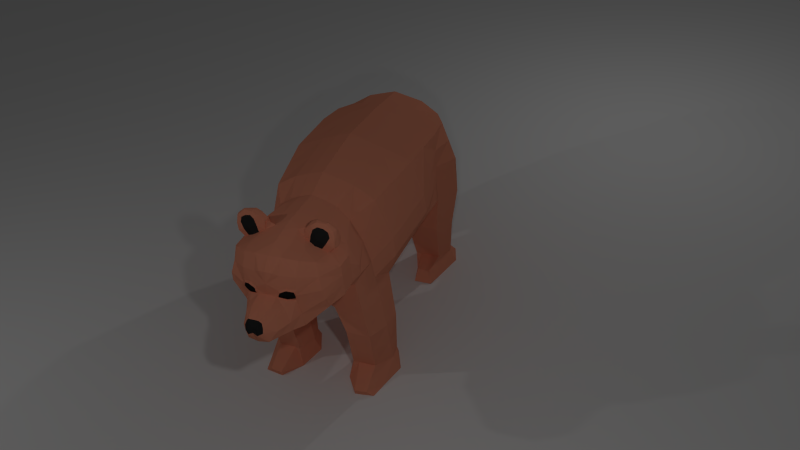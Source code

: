 # Source: bear.blend  (saved by Blender 2.74.0; exported with 4.5.12 LTS)
import bpy
from mathutils import Matrix  # noqa: F401  (used for matrix-valued properties, if any)

bpy.ops.wm.read_factory_settings(use_empty=True)
scene = bpy.context.scene
scene.name = 'Scene'

# ---- collections
col_collection_1 = bpy.data.collections.new('Collection 1'); scene.collection.children.link(col_collection_1)

# ---- materials (node trees are filled in below, after node groups)
mat_material = bpy.data.materials.new('Material')
mat_material.alpha_threshold = 0.0
mat_material.use_transparent_shadow = False
mat_material.diffuse_color = (0.8, 0.2864, 0.1746, 1.0)
mat_material.roughness = 0.5
mat_material.line_color = (0.0, 0.0, 0.0, 1.0)
mat_nez = bpy.data.materials.new('nez')
mat_nez.alpha_threshold = 0.0
mat_nez.use_transparent_shadow = False
mat_nez.diffuse_color = (0.02539, 0.02539, 0.02539, 1.0)
mat_nez.roughness = 0.5
mat_yeux = bpy.data.materials.new('yeux')
mat_yeux.alpha_threshold = 0.0
mat_yeux.use_transparent_shadow = False
mat_yeux.diffuse_color = (0.01222, 0.01222, 0.01222, 1.0)
mat_yeux.roughness = 0.5
mat_material_001 = bpy.data.materials.new('Material.001')
mat_material_001.alpha_threshold = 0.0
mat_material_001.use_transparent_shadow = False
mat_material_001.roughness = 0.5

# ---- material node trees

# ---- world
world_world = bpy.data.worlds.new('World'); scene.world = world_world
world_world.color = (0.05088, 0.05088, 0.05088)
world_world.use_sun_shadow = False
world_world.sun_shadow_jitter_overblur = 0.0
world_world.cycles.sampling_method = 'MANUAL'
world_world.cycles.sample_map_resolution = 256

# ---- cameras
cam_camera = bpy.data.cameras.new('Camera')
cam_camera.clip_end = 100.0
cam_camera.lens = 35.0
cam_camera.sensor_width = 32.0
cam_camera.sensor_height = 18.0
cam_camera.ortho_scale = 7.314
cam_camera.dof.focus_distance = 0.0
cam_camera.dof.aperture_fstop = 128.0

# ---- lights
light_lamp_002 = bpy.data.lights.new('Lamp.002', 'POINT')
light_lamp_002.transmission_factor = 0.0
light_lamp_002.cutoff_distance = 30.0
light_lamp_002.energy = 100.0
light_lamp_002.shadow_buffer_clip_start = 1.001
light_lamp_002.shadow_soft_size = 0.1
light_lamp_002.shadow_maximum_resolution = 0.006
light_lamp_002.use_absolute_resolution = True
light_lamp_002.cycles.use_multiple_importance_sampling = False
light_lamp_001 = bpy.data.lights.new('Lamp.001', 'POINT')
light_lamp_001.transmission_factor = 0.0
light_lamp_001.cutoff_distance = 30.0
light_lamp_001.energy = 100.0
light_lamp_001.shadow_buffer_clip_start = 1.001
light_lamp_001.shadow_soft_size = 0.1
light_lamp_001.shadow_maximum_resolution = 0.006
light_lamp_001.use_absolute_resolution = True
light_lamp_001.cycles.use_multiple_importance_sampling = False
light_spot = bpy.data.lights.new('Spot', 'SPOT')
light_spot.transmission_factor = 0.0
light_spot.energy = 100.0
light_spot.shadow_buffer_clip_start = 0.5
light_spot.shadow_soft_size = 0.1
light_spot.shadow_maximum_resolution = 0.006
light_spot.use_absolute_resolution = True
light_spot.cycles.use_multiple_importance_sampling = False
light_lamp = bpy.data.lights.new('Lamp', 'POINT')
light_lamp.transmission_factor = 0.0
light_lamp.cutoff_distance = 30.0
light_lamp.energy = 100.0
light_lamp.shadow_buffer_clip_start = 1.001
light_lamp.shadow_soft_size = 0.1
light_lamp.shadow_maximum_resolution = 0.006
light_lamp.use_absolute_resolution = True
light_lamp.cycles.use_multiple_importance_sampling = False

# ---- meshes
me_cube = bpy.data.meshes.new('Cube')
me_cube.from_pydata([(0.8313, -0.6959, -1.129), (0.8313, -1.329, -1.118), (0.6781, -0.738, 0.01289), (0.8778, -1.373, 0.06543), (0.8777, -2.239, -0.961), (0.8493, -2.22, 0.1171), (0.7765, -3.103, -1.116), (0.7009, -3.114, 0.06319), (0.8313, -0.6959, -2.507), (0.842, -1.329, -2.507), (0.6539, -3.851, -0.7441), (0.645, -3.882, -0.08433), (0.824, -3.169, -2.507), (0.8824, -3.857, -2.5), (0.6347, -4.466, -0.5858), (0.533, -4.464, 0.05337), (0.4158, -0.6959, -1.127), (0.4158, -1.329, -1.118), (0.4158, -0.6765, 0.1548), (0.4158, -1.329, 0.2282), (0.4158, -2.239, -1.175), (0.4158, -2.239, 0.298), (0.4158, -3.103, -1.126), (0.4133, -3.103, 0.2288), (0.4158, -0.6959, -2.507), (0.4052, -1.329, -2.507), (0.4158, -3.851, -0.8929), (0.4154, -3.851, 0.1344), (0.4077, -3.169, -2.507), (0.3622, -3.857, -2.5), (0.3629, -4.658, -0.8054), (0.3629, -4.565, 0.1124), (0.2081, -0.6959, -1.126), (0.2081, -1.329, -1.14), (0.2081, -0.6843, 0.2152), (0.2081, -1.329, 0.2995), (0.2081, -2.239, -1.282), (0.2081, -2.239, 0.3759), (0.2081, -3.103, -1.153), (0.2081, -3.103, 0.3054), (0.3139, -0.6959, -1.267), (0.2541, -1.329, -1.273), (0.2081, -3.851, -0.8943), (0.2081, -3.851, 0.199), (0.2081, -3.103, -1.244), (0.3036, -3.851, -1.224), (0.1814, -4.704, -0.8176), (0.1814, -4.611, 0.1529), (0.8313, -0.6959, -0.5653), (0.8313, -1.329, -0.5215), (1.002, -2.239, -0.3991), (0.8947, -3.103, -0.5183), (0.7563, -3.851, -0.4127), (0.6156, -4.58, -0.2671), (0.3322, -4.711, -0.3723), (0.4158, -0.4016, -0.4964), (0.1168, -4.792, -0.3109), (0.2081, -0.3539, -0.4728), (1.016, -0.9776, -1.129), (0.8313, -0.9776, 0.02998), (0.9376, -0.9776, -2.507), (0.3095, -0.9776, -2.507), (0.4158, -0.9776, 0.1804), (0.2081, -0.9776, -1.261), (0.2081, -0.9776, 0.2482), (1.016, -0.9776, -0.5597), (0.742, -3.452, -0.9272), (0.4954, -3.466, -0.04391), (0.984, -3.482, -2.507), (0.2605, -3.482, -2.507), (0.3289, -3.452, 0.1192), (0.2081, -3.452, -1.214), (0.1845, -3.452, 0.1854), (0.6346, -3.456, -0.349), (0.5829, -4.214, 0.03431), (0.7258, -4.245, -0.5679), (0.3629, -4.245, -0.8224), (0.2715, -4.204, 0.1773), (0.1814, -4.245, -0.811), (0.1814, -4.247, 0.1961), (0.7258, -4.245, -0.2735), (0.5817, -4.026, 0.01464), (0.7258, -4.015, -0.559), (0.3629, -4.015, -0.8286), (0.2725, -4.044, 0.1802), (0.1814, -4.015, -0.7821), (0.1814, -4.015, 0.2112), (0.7258, -4.015, -0.2767), (0.3494, -4.075, 0.3496), (0.3515, -4.175, 0.347), (0.6641, -4.196, 0.2014), (0.6629, -4.038, 0.1819), (0.1391, -5.147, -0.7074), (0.1916, -4.997, -0.4103), (0.1867, -4.996, -0.748), (0.1007, -5.155, -0.4152), (0.3629, -4.701, -0.588), (0.8313, -0.6959, -0.8205), (0.8313, -1.329, -0.7898), (1.029, -2.239, -0.6564), (0.9099, -3.103, -0.7873), (0.7514, -3.851, -0.5613), (0.6347, -4.564, -0.4092), (0.4158, -0.5447, -0.7853), (0.2081, -0.5137, -0.768), (1.016, -0.9776, -0.8172), (0.7175, -3.452, -0.6716), (0.7258, -4.245, -0.4053), (0.7258, -4.015, -0.4034), (0.2299, -5.067, -0.588), (0.1174, -5.199, -0.5355), (0.572, -4.526, -0.108), (0.3534, -4.707, -0.221), (0.1464, -4.776, -0.2221), (0.7258, -4.245, -0.1263), (0.7258, -4.015, -0.1348), (0.3294, -4.737, -0.2355), (0.3373, -4.724, -0.3362), (0.1672, -4.789, -0.2439), (0.1473, -4.794, -0.3051), (0.152, -4.13, 0.2219), (0.4214, -4.257, 0.113), (0.5823, -4.129, 0.01692), (0.4177, -3.96, 0.1093), (0.3362, -4.12, 0.3512), (0.5535, -4.147, 0.3861), (0.6742, -4.123, 0.1821), (0.55, -4.095, 0.3743), (0.2738, -4.171, 0.2785), (0.2748, -4.081, 0.2805), (0.6549, -4.207, 0.09997), (0.6538, -4.031, 0.08021), (0.6736, -4.129, 0.07681), (0.4583, -3.965, 0.1928), (0.462, -4.249, 0.1966), (0.5691, -4.117, 0.3834), (0.2743, -4.129, 0.2729), (0.5021, -4.236, 0.07367), (0.4997, -3.968, 0.06166), (0.6515, -4.171, 0.3041), (0.6533, -4.067, 0.2909), (0.3464, -4.231, 0.1452), (0.3451, -4.002, 0.1447), (0.4288, -4.166, 0.3935), (0.4191, -4.073, 0.3864), (0.5561, -3.998, 0.1365), (0.3666, -4.01, 0.2366), (0.3679, -4.223, 0.2375), (0.5585, -4.228, 0.1483), (0.6687, -4.116, 0.2997), (0.4242, -4.118, 0.3975), (0.5031, -4.024, 0.2825), (0.5272, -4.18, 0.3319), (0.3977, -4.207, 0.3155), (0.6047, -4.032, 0.2137), (0.405, -4.031, 0.3107), (0.605, -4.199, 0.2262), (0.5877, -4.187, 0.2974), (0.4536, -4.188, 0.3485), (0.346, -4.713, -0.297), (0.1322, -4.778, -0.2675), (0.2476, -4.761, -0.3449), (0.2388, -4.745, -0.1901), (0.3453, -4.736, -0.2865), (0.1552, -4.801, -0.2731), (0.2511, -4.774, -0.3285), (0.2499, -4.773, -0.2054), (0.2532, -4.789, -0.2681), (0.7483, -1.245, -2.272), (0.7488, -0.7966, -2.337), (0.8349, -3.231, -2.361), (0.7398, -3.759, -2.261), (0.4969, -3.761, -2.262), (0.4932, -3.234, -2.362), (0.4519, -0.7958, -2.333), (0.4514, -1.244, -2.269), (0.3777, -0.7956, -2.333), (0.3771, -1.243, -2.268), (0.4161, -3.234, -2.363), (0.4199, -3.778, -2.251), (0.3394, -0.9947, -2.303), (0.8524, -0.9961, -2.309), (0.3362, -3.489, -2.311), (0.885, -3.485, -2.309), (0.2766, -4.838, -0.7619), (0.1938, -4.922, -0.7766), (0.1239, -4.961, -0.3481), (0.2262, -4.851, -0.3909), (0.3026, -4.881, -0.588), (0.3581, -4.676, -0.05432), (0.1639, -4.724, -0.03458), (0.09072, -4.749, 0.004594), (0.3629, -4.386, 0.1325), (0.1814, -4.407, 0.1771), (0.1141, -4.131, 0.2304), (0.7904, -1.366, -1.63), (0.7682, -3.87, -1.62), (0.3461, -0.8332, -1.733), (0.3162, -1.366, -1.63), (0.3847, -3.228, -1.733), (0.4325, -3.87, -1.62), (0.2742, -1.07, -1.687), (0.3439, -3.528, -1.68), (0.7904, -0.8332, -1.733), (0.8765, -3.228, -1.733), (0.5271, -3.87, -1.62), (0.5271, -3.228, -1.733), (0.4342, -0.8332, -1.733), (0.4342, -1.366, -1.63), (0.9345, -1.07, -1.687), (0.8713, -3.528, -1.68), (0.8542, -4.075, -2.519), (0.5669, -4.117, -2.519), (0.5664, -4.129, -2.432), (0.7345, -4.104, -2.432), (0.7521, -1.663, -2.494), (0.4869, -1.663, -2.494), (0.5102, -1.553, -2.333), (0.6998, -1.553, -2.333), (0.06807, -5.165, -0.3762), (0.1205, -5.181, -0.4684), (0.06045, -5.237, -0.5553), (0.0605, -5.214, -0.4641), (0.7547, -0.7136, -0.2737), (0.8546, -1.351, -0.228), (0.4158, -0.4259, -0.1052), (0.2081, -0.3651, -0.05844), (0.9235, -0.9776, -0.2648), (0.8108, -1.348, -1.374), (0.7111, -3.861, -1.182), (0.33, -0.7646, -1.5), (0.2851, -1.348, -1.452), (0.2964, -3.166, -1.488), (0.3681, -3.861, -1.422), (0.2411, -1.024, -1.474), (0.276, -3.49, -1.447), (0.7696, -0.8149, -2.035), (0.8557, -3.23, -2.047), (0.512, -3.815, -1.941), (0.5102, -3.231, -2.048), (0.443, -0.8145, -2.033), (0.4428, -1.305, -1.949), (0.8935, -1.033, -1.998), (0.8781, -3.506, -1.995), (0.7693, -1.305, -1.951), (0.754, -3.815, -1.94), (0.3619, -0.8144, -2.033), (0.3466, -1.305, -1.949), (0.4004, -3.231, -2.048), (0.4262, -3.824, -1.935), (0.3068, -1.032, -1.995), (0.3401, -3.508, -1.996), (0.8108, -0.7646, -1.431), (0.8265, -3.166, -1.425), (0.4715, -3.861, -1.256), (0.4715, -3.166, -1.429), (0.425, -0.7646, -1.43), (0.425, -1.348, -1.374), (0.9751, -1.024, -1.408), (0.8066, -3.49, -1.304), (0.8635, -1.797, 0.09128), (0.8545, -1.784, -1.039), (0.7751, -2.667, 0.09016), (0.8271, -2.671, -1.039), (0.4158, -2.671, -1.15), (0.4158, -1.784, -1.146), (0.4146, -2.671, 0.2634), (0.4158, -1.784, 0.2631), (0.2081, -1.784, -1.211), (0.2081, -2.671, -1.217), (0.2081, -2.671, 0.3406), (0.2081, -1.784, 0.3377), (0.9483, -2.671, -0.4587), (0.9166, -1.784, -0.4603), (0.9303, -1.784, -0.7231), (0.9696, -2.671, -0.7219), (-0.8313, -0.6959, -1.129), (-0.8313, -1.329, -1.118), (-0.6781, -0.738, 0.01289), (-0.8778, -1.373, 0.06543), (0.0, -0.6959, -1.125), (0.0, -1.329, -1.15), (0.0, -0.6887, 0.272), (0.0, -1.329, 0.3612), (-0.8777, -2.239, -0.961), (-0.8493, -2.22, 0.1171), (0.0, -2.239, -1.328), (0.0, -2.239, 0.4403), (-0.7765, -3.103, -1.116), (-0.7009, -3.114, 0.06319), (0.0, -3.103, -1.165), (0.0, -3.103, 0.3621), (-0.8313, -0.6959, -2.507), (-0.842, -1.329, -2.507), (0.0, -0.6959, -1.267), (0.0, -1.329, -1.281), (-0.6539, -3.851, -0.7441), (-0.645, -3.882, -0.08433), (0.0, -3.851, -0.7839), (0.0, -3.851, 0.2576), (-0.824, -3.169, -2.507), (0.0, -3.103, -1.254), (-0.8824, -3.857, -2.5), (0.0, -3.851, -1.089), (-0.6347, -4.466, -0.5858), (-0.533, -4.464, 0.05337), (0.0, -4.704, -0.8162), (0.0, -4.628, 0.1602), (-0.4158, -0.6959, -1.127), (-0.4158, -1.329, -1.118), (-0.4158, -0.6765, 0.1548), (-0.4158, -1.329, 0.2282), (-0.4158, -2.239, -1.175), (-0.4158, -2.239, 0.298), (-0.4158, -3.103, -1.126), (-0.4133, -3.103, 0.2288), (-0.4158, -0.6959, -2.507), (-0.4052, -1.329, -2.507), (-0.4158, -3.851, -0.8929), (-0.4154, -3.851, 0.1344), (-0.4077, -3.169, -2.507), (-0.3622, -3.857, -2.5), (-0.3629, -4.658, -0.8054), (-0.3629, -4.565, 0.1124), (-0.2081, -0.6959, -1.126), (-0.2081, -1.329, -1.14), (-0.2081, -0.6843, 0.2152), (-0.2081, -1.329, 0.2995), (-0.2081, -2.239, -1.282), (-0.2081, -2.239, 0.3759), (-0.2081, -3.103, -1.153), (-0.2081, -3.103, 0.3054), (-0.3139, -0.6959, -1.267), (-0.2541, -1.329, -1.273), (-0.2081, -3.851, -0.8943), (-0.2081, -3.851, 0.199), (-0.2081, -3.103, -1.244), (-0.3036, -3.851, -1.224), (-0.1814, -4.704, -0.8176), (-0.1814, -4.611, 0.1529), (-0.8313, -0.6959, -0.5653), (-0.8313, -1.329, -0.5215), (0.0, -0.3343, -0.4472), (0.0, -1.329, -0.357), (-1.002, -2.239, -0.3991), (0.0, -2.239, -0.3203), (-0.8947, -3.103, -0.5183), (0.0, -3.103, -0.3589), (-0.7563, -3.851, -0.4127), (0.0, -3.851, -0.3556), (-0.6156, -4.58, -0.2671), (0.0, -4.797, -0.295), (-0.3322, -4.711, -0.3723), (-0.4158, -0.4016, -0.4964), (-0.1168, -4.792, -0.3109), (-0.2081, -0.3539, -0.4728), (-1.016, -0.9776, -1.129), (-0.8313, -0.9776, 0.02998), (0.0, -0.9776, 0.3086), (0.0, -0.9776, -1.113), (-0.9376, -0.9776, -2.507), (0.0, -0.9776, -1.26), (-0.3095, -0.9776, -2.507), (-0.4158, -0.9776, 0.1804), (-0.2081, -0.9776, -1.261), (-0.2081, -0.9776, 0.2482), (-1.016, -0.9776, -0.5597), (0.0, -3.452, -1.036), (0.0, -3.452, 0.2424), (-0.742, -3.452, -0.9272), (-0.4954, -3.466, -0.04391), (0.0, -3.452, -1.213), (-0.984, -3.482, -2.507), (-0.2605, -3.482, -2.507), (-0.3289, -3.452, 0.1192), (-0.2081, -3.452, -1.214), (-0.1845, -3.452, 0.1854), (-0.6346, -3.456, -0.349), (0.0, -3.452, -0.3452), (0.0, -4.254, 0.2436), (-0.5829, -4.214, 0.03431), (-0.7258, -4.245, -0.5679), (0.0, -4.245, -0.811), (-0.3629, -4.245, -0.8224), (-0.2715, -4.204, 0.1773), (-0.1814, -4.245, -0.811), (-0.1814, -4.247, 0.1961), (0.0, -4.245, -0.2844), (-0.7258, -4.245, -0.2735), (-0.5817, -4.026, 0.01464), (-0.7258, -4.015, -0.559), (0.0, -4.015, 0.2596), (0.0, -4.015, -0.7821), (-0.3629, -4.015, -0.8286), (-0.2725, -4.044, 0.1802), (-0.1814, -4.015, -0.7821), (-0.1814, -4.015, 0.2112), (0.0, -4.015, -0.2609), (-0.7258, -4.015, -0.2767), (-0.3494, -4.075, 0.3496), (-0.3515, -4.175, 0.347), (-0.6641, -4.196, 0.2014), (-0.6629, -4.038, 0.1819), (-0.1391, -5.147, -0.7074), (0.0, -5.155, -0.7296), (0.0, -5.158, -0.383), (-0.1916, -4.997, -0.4103), (-0.1867, -4.996, -0.748), (-0.1007, -5.155, -0.4152), (0.0, -1.329, -0.7384), (0.0, -2.239, -0.814), (0.0, -3.103, -0.7515), (0.0, -3.851, -0.6376), (0.0, -4.744, -0.5619), (-0.3629, -4.701, -0.588), (-0.8313, -0.6959, -0.8205), (-0.8313, -1.329, -0.7898), (0.0, -0.5004, -0.7515), (-1.029, -2.239, -0.6564), (-0.9099, -3.103, -0.7873), (-0.7514, -3.851, -0.5613), (-0.6347, -4.564, -0.4092), (-0.4158, -0.5447, -0.7853), (-0.2081, -0.5137, -0.768), (-1.016, -0.9776, -0.8172), (-0.7175, -3.452, -0.6716), (0.0, -3.452, -0.6543), (-0.7258, -4.245, -0.4053), (0.0, -4.245, -0.5201), (0.0, -4.015, -0.4961), (-0.7258, -4.015, -0.4034), (0.0, -5.227, -0.5292), (-0.2299, -5.067, -0.588), (-0.1174, -5.199, -0.5355), (-0.572, -4.526, -0.108), (0.0, -4.789, -0.1437), (-0.3534, -4.707, -0.221), (-0.1464, -4.776, -0.2221), (-0.7258, -4.245, -0.1263), (-0.7258, -4.015, -0.1348), (-0.3294, -4.737, -0.2355), (-0.3373, -4.724, -0.3362), (-0.1672, -4.789, -0.2439), (-0.1473, -4.794, -0.3051), (-0.152, -4.13, 0.2219), (-0.4214, -4.257, 0.113), (-0.5823, -4.129, 0.01692), (-0.4177, -3.96, 0.1093), (-0.3362, -4.12, 0.3512), (-0.5535, -4.147, 0.3861), (-0.6742, -4.123, 0.1821), (-0.55, -4.095, 0.3743), (-0.2738, -4.171, 0.2785), (-0.2748, -4.081, 0.2805), (-0.6549, -4.207, 0.09997), (-0.6538, -4.031, 0.08021), (-0.6736, -4.129, 0.07681), (-0.4583, -3.965, 0.1928), (-0.462, -4.249, 0.1966), (-0.5691, -4.117, 0.3834), (-0.2743, -4.129, 0.2729), (-0.5021, -4.236, 0.07367), (-0.4997, -3.968, 0.06166), (-0.6515, -4.171, 0.3041), (-0.6533, -4.067, 0.2909), (-0.3464, -4.231, 0.1452), (-0.3451, -4.002, 0.1447), (-0.4288, -4.166, 0.3935), (-0.4191, -4.073, 0.3864), (-0.5561, -3.998, 0.1365), (-0.3666, -4.01, 0.2366), (-0.3679, -4.223, 0.2375), (-0.5585, -4.228, 0.1483), (-0.6687, -4.116, 0.2997), (-0.4242, -4.118, 0.3975), (-0.5031, -4.024, 0.2825), (-0.5272, -4.18, 0.3319), (-0.3977, -4.207, 0.3155), (-0.6047, -4.032, 0.2137), (-0.405, -4.031, 0.3107), (-0.605, -4.199, 0.2262), (-0.5877, -4.187, 0.2974), (-0.4536, -4.188, 0.3485), (-0.346, -4.713, -0.297), (-0.1322, -4.778, -0.2675), (-0.2476, -4.761, -0.3449), (-0.2388, -4.745, -0.1901), (-0.3453, -4.736, -0.2865), (-0.1552, -4.801, -0.2731), (-0.2511, -4.774, -0.3285), (-0.2499, -4.773, -0.2054), (-0.2532, -4.789, -0.2681), (-0.7483, -1.245, -2.272), (-0.7488, -0.7966, -2.337), (-0.8349, -3.231, -2.361), (-0.7398, -3.759, -2.261), (-0.4969, -3.761, -2.262), (-0.4932, -3.234, -2.362), (-0.4519, -0.7958, -2.333), (-0.4514, -1.244, -2.269), (-0.3777, -0.7956, -2.333), (-0.3771, -1.243, -2.268), (-0.4161, -3.234, -2.363), (-0.4199, -3.778, -2.251), (-0.3394, -0.9947, -2.303), (-0.8524, -0.9961, -2.309), (-0.3362, -3.489, -2.311), (-0.885, -3.485, -2.309), (-0.2766, -4.838, -0.7619), (-0.1938, -4.922, -0.7766), (0.0, -4.962, -0.3378), (-0.1239, -4.961, -0.3481), (0.0, -4.926, -0.7597), (-0.2262, -4.851, -0.3909), (-0.3026, -4.881, -0.588), (0.0, -4.981, -0.5619), (0.0, -4.761, 0.0208), (-0.3581, -4.676, -0.05432), (-0.1639, -4.724, -0.03458), (-0.09072, -4.749, 0.004594), (0.0, -4.428, 0.2179), (-0.3629, -4.386, 0.1325), (-0.1814, -4.407, 0.1771), (0.0, -4.134, 0.2516), (-0.1141, -4.131, 0.2304), (-0.7904, -1.366, -1.63), (-0.7682, -3.87, -1.62), (-0.3461, -0.8332, -1.733), (-0.3162, -1.366, -1.63), (-0.3847, -3.228, -1.733), (-0.4325, -3.87, -1.62), (-0.2742, -1.07, -1.687), (-0.3439, -3.528, -1.68), (-0.7904, -0.8332, -1.733), (-0.8765, -3.228, -1.733), (-0.5271, -3.87, -1.62), (-0.5271, -3.228, -1.733), (-0.4342, -0.8332, -1.733), (-0.4342, -1.366, -1.63), (-0.9345, -1.07, -1.687), (-0.8713, -3.528, -1.68), (-0.8542, -4.075, -2.519), (-0.5669, -4.117, -2.519), (-0.5664, -4.129, -2.432), (-0.7345, -4.104, -2.432), (-0.7521, -1.663, -2.494), (-0.4869, -1.663, -2.494), (-0.5102, -1.553, -2.333), (-0.6998, -1.553, -2.333), (-0.06807, -5.165, -0.3762), (0.0, -5.207, -0.4565), (-0.1205, -5.181, -0.4684), (-0.06045, -5.237, -0.5553), (-0.0605, -5.214, -0.4641), (0.0, -4.761, 0.0208), (-0.7547, -0.7136, -0.2737), (-0.8546, -1.351, -0.228), (0.0, -0.3467, -0.01443), (-0.4158, -0.4259, -0.1052), (-0.2081, -0.3651, -0.05844), (-0.9235, -0.9776, -0.2648), (-0.8108, -1.348, -1.374), (-0.7111, -3.861, -1.182), (-0.33, -0.7646, -1.5), (-0.2851, -1.348, -1.452), (-0.2964, -3.166, -1.488), (-0.3681, -3.861, -1.422), (-0.2411, -1.024, -1.474), (-0.276, -3.49, -1.447), (-0.7696, -0.8149, -2.035), (-0.8557, -3.23, -2.047), (-0.512, -3.815, -1.941), (-0.5102, -3.231, -2.048), (-0.443, -0.8145, -2.033), (-0.4428, -1.305, -1.949), (-0.8935, -1.033, -1.998), (-0.8781, -3.506, -1.995), (-0.7693, -1.305, -1.951), (-0.754, -3.815, -1.94), (-0.3619, -0.8144, -2.033), (-0.3466, -1.305, -1.949), (-0.4004, -3.231, -2.048), (-0.4262, -3.824, -1.935), (-0.3068, -1.032, -1.995), (-0.3401, -3.508, -1.996), (-0.8108, -0.7646, -1.431), (-0.8265, -3.166, -1.425), (-0.4715, -3.861, -1.256), (-0.4715, -3.166, -1.429), (-0.425, -0.7646, -1.43), (-0.425, -1.348, -1.374), (-0.9751, -1.024, -1.408), (-0.8066, -3.49, -1.304), (0.0, -1.784, 0.4008), (-0.8635, -1.797, 0.09128), (-0.8545, -1.784, -1.039), (0.0, -1.784, -1.239), (0.0, -2.671, 0.4012), (-0.7751, -2.667, 0.09016), (-0.8271, -2.671, -1.039), (0.0, -2.671, -1.247), (-0.4158, -2.671, -1.15), (-0.4158, -1.784, -1.146), (-0.4146, -2.671, 0.2634), (-0.4158, -1.784, 0.2631), (-0.2081, -1.784, -1.211), (-0.2081, -2.671, -1.217), (-0.2081, -2.671, 0.3406), (-0.2081, -1.784, 0.3377), (0.0, -2.671, -0.3396), (-0.9483, -2.671, -0.4587), (0.0, -1.784, -0.3386), (-0.9166, -1.784, -0.4603), (-0.9303, -1.784, -0.7231), (-0.9696, -2.671, -0.7219), (0.0, -2.671, -0.7828), (0.0, -1.784, -0.7762)], [], [(227, 59, 3, 224), (104, 32, 280, 417), (271, 593, 287, 37), (64, 358, 283, 35), (33, 281, 295, 41), (270, 597, 291, 39), (265, 261, 4, 20), (273, 260, 5, 50), (272, 262, 7, 51), (264, 263, 6, 22), (63, 41, 295, 361), (174, 169, 8, 24), (181, 168, 9, 60), (193, 520, 307, 47), (72, 368, 299, 43), (73, 67, 11, 52), (69, 68, 13, 29), (173, 170, 12, 28), (42, 298, 303, 45), (183, 171, 13, 68), (114, 74, 15, 111), (76, 75, 14, 30), (78, 76, 30, 46), (171, 172, 213, 214), (178, 173, 28), (182, 69, 29, 179), (67, 70, 27, 11), (137, 121, 141), (176, 174, 24), (60, 9, 25, 61), (269, 264, 22, 38), (268, 265, 20, 36), (262, 266, 23, 7), (9, 168, 218, 215), (59, 62, 19, 3), (260, 267, 21, 5), (97, 0, 16, 103), (596, 268, 36, 286), (600, 269, 38, 290), (280, 32, 40, 294), (371, 71, 45, 303), (290, 38, 44, 301), (382, 78, 46, 306), (189, 31, 47, 190), (172, 179, 29), (70, 72, 43, 27), (192, 193, 47, 31), (234, 231, 41, 63), (266, 270, 39, 23), (175, 177, 25), (62, 64, 35, 19), (267, 271, 37, 21), (103, 16, 32, 104), (225, 55, 57, 226), (186, 510, 405, 219, 95), (223, 48, 55, 225), (102, 53, 54, 96), (107, 80, 53, 102), (185, 184, 94, 92), (106, 73, 52, 101), (275, 272, 51, 100), (274, 273, 50, 99), (226, 57, 342, 557), (105, 65, 49, 98), (97, 48, 65, 105), (18, 34, 64, 62), (230, 234, 63, 40), (2, 18, 62, 59), (8, 60, 61, 24), (169, 181, 60, 8), (40, 63, 361, 294), (34, 282, 358, 64), (223, 2, 59, 227), (100, 51, 73, 106), (23, 39, 72, 70), (301, 44, 71, 371), (7, 23, 70, 67), (178, 28, 69, 182), (170, 183, 68, 12), (28, 12, 68, 69), (51, 7, 67, 73), (39, 291, 368, 72), (108, 87, 80, 107), (77, 120, 194, 79), (392, 85, 78, 382), (136, 128, 89, 124), (85, 83, 76, 78), (83, 82, 75, 76), (115, 81, 122, 74, 114), (194, 523, 379, 79), (43, 299, 391, 86), (52, 11, 81, 115, 87), (26, 10, 82, 83), (42, 26, 83, 85), (138, 142, 123), (298, 42, 85, 392), (27, 43, 86, 84), (101, 52, 87, 108), (150, 124, 89, 143), (139, 156, 90), (144, 155, 88), (132, 131, 91, 126), (109, 93, 95, 220, 110), (222, 219, 405, 550), (188, 187, 93, 109), (187, 186, 95, 93), (512, 185, 92, 404), (184, 188, 109, 94), (92, 110, 221, 431, 404), (94, 109, 110, 92), (10, 101, 108, 82), (82, 108, 107, 75), (6, 100, 106, 66), (0, 97, 105, 58), (58, 105, 98, 1), (261, 274, 99, 4), (263, 275, 100, 6), (66, 106, 101, 10), (75, 107, 102, 14), (14, 102, 96, 30), (55, 103, 104, 57), (48, 97, 103, 55), (57, 104, 417, 342), (87, 115, 114, 80), (162, 113, 118, 166), (112, 159, 111), (80, 114, 111, 53), (435, 160, 113), (167, 166, 118, 164), (160, 56, 119, 164), (159, 112, 116, 163), (161, 54, 117, 165), (130, 132, 126, 90), (74, 122, 132, 130), (122, 81, 131, 132), (154, 151, 127, 140), (138, 123, 133, 145), (142, 84, 129, 146), (153, 158, 152, 125, 143), (141, 121, 134, 147), (137, 74, 130, 148), (149, 135, 125, 139), (140, 127, 135, 149), (144, 88, 124, 150), (129, 136, 124, 88), (129, 84, 136), (77, 136, 120), (127, 144, 150, 135), (91, 140, 149, 126), (126, 149, 139, 90), (121, 137, 148, 134), (77, 141, 147, 128), (129, 88, 146), (123, 142, 146, 133), (81, 138, 145, 131), (91, 131, 145, 154), (151, 155, 144, 127), (152, 157, 156, 139, 125), (135, 150, 143, 125), (81, 11, 138), (31, 15, 192), (128, 147, 89), (140, 91, 154), (134, 148, 156, 157, 152), (133, 146, 155, 151), (147, 134, 152, 158, 153), (145, 133, 151, 154), (143, 89, 153), (147, 153, 89), (146, 88, 155), (90, 156, 148, 130), (56, 161, 165, 119), (54, 159, 163, 117), (113, 160, 164, 118), (165, 167, 164, 119), (117, 163, 167, 165), (163, 116, 166, 167), (112, 162, 166, 116), (237, 243, 183, 170), (248, 178, 182, 251), (236, 242, 181, 169), (24, 61, 180, 176), (241, 247, 177, 175), (61, 25, 177, 180), (238, 249, 179, 172), (244, 241, 175, 168), (246, 240, 174, 176), (251, 182, 179, 249), (248, 239, 173, 178), (245, 238, 172, 171), (243, 245, 171, 183), (239, 237, 170, 173), (242, 244, 168, 181), (240, 236, 169, 174), (30, 96, 188, 184), (306, 46, 185, 512), (54, 161, 56, 186, 187), (96, 54, 187, 188), (46, 30, 184, 185), (56, 351, 510, 186), (56, 160, 351), (351, 160, 435), (54, 53, 159), (53, 111, 159), (190, 47, 191), (554, 435, 191), (307, 516, 191, 47), (113, 190, 191, 435), (112, 189, 190, 113, 162), (112, 111, 189), (111, 15, 31, 189), (77, 79, 193, 192), (79, 379, 520, 193), (141, 77, 192), (121, 192, 15, 137), (141, 121, 192), (15, 74, 137), (27, 123, 138, 11), (142, 123, 27), (27, 84, 142), (86, 391, 523, 194), (86, 194, 120, 84), (128, 136, 77), (120, 136, 84), (256, 252, 203, 207), (258, 228, 195, 209), (255, 253, 204, 206), (259, 229, 196, 210), (229, 254, 205, 196), (232, 255, 206, 199), (235, 202, 200, 233), (230, 256, 207, 197), (228, 257, 208, 195), (254, 233, 200, 205), (257, 231, 198, 208), (252, 258, 209, 203), (232, 199, 202, 235), (253, 259, 210, 204), (246, 250, 201, 197), (250, 247, 198, 201), (214, 213, 212, 211), (29, 13, 211, 212), (13, 171, 214, 211), (172, 29, 212, 213), (218, 217, 216, 215), (175, 25, 216, 217), (168, 175, 217, 218), (25, 9, 215, 216), (221, 222, 550, 431), (110, 220, 222, 221), (220, 95, 219, 222), (48, 223, 227, 65), (34, 226, 557, 282), (2, 223, 225, 18), (18, 225, 226, 34), (65, 227, 224, 49), (180, 177, 247, 250), (176, 180, 250, 246), (6, 66, 259, 253), (44, 232, 235, 71), (0, 58, 258, 252), (17, 33, 41, 231, 257), (26, 42, 45, 233, 254), (1, 17, 257, 228), (32, 16, 256, 230, 40), (71, 235, 233, 45), (38, 22, 255, 232, 44), (10, 26, 254, 229), (66, 10, 229, 259), (22, 6, 253, 255), (58, 1, 228, 258), (16, 0, 252, 256), (207, 203, 236, 240), (209, 195, 244, 242), (206, 204, 237, 239), (210, 196, 245, 243), (196, 205, 238, 245), (199, 206, 239, 248), (202, 251, 249, 200), (197, 207, 240, 246), (195, 208, 241, 244), (205, 200, 249, 238), (208, 198, 247, 241), (203, 209, 242, 236), (199, 248, 251, 202), (204, 210, 243, 237), (197, 201, 234, 230), (201, 198, 231, 234), (4, 99, 275, 263), (1, 98, 274, 261), (98, 49, 273, 274), (99, 50, 272, 275), (19, 35, 271, 267), (21, 37, 270, 266), (286, 36, 269, 600), (281, 33, 268, 596), (3, 19, 267, 260), (5, 21, 266, 262), (33, 17, 265, 268), (36, 20, 264, 269), (20, 4, 263, 264), (50, 5, 262, 272), (49, 224, 3, 260, 273), (17, 1, 261, 265), (37, 287, 597, 270), (35, 283, 593, 271), (560, 556, 279, 357), (423, 417, 280, 324), (608, 329, 287, 593), (365, 327, 283, 358), (325, 333, 295, 281), (607, 331, 291, 597), (602, 312, 284, 595), (612, 344, 285, 594), (616, 410, 286, 596), (426, 412, 298, 367), (610, 346, 289, 598), (615, 411, 290, 600), (601, 314, 288, 599), (364, 361, 295, 333), (498, 316, 292, 493), (505, 360, 293, 492), (359, 361, 294, 280), (522, 339, 307, 520), (367, 371, 301, 290), (376, 335, 299, 368), (377, 348, 297, 370), (373, 321, 302, 372), (497, 320, 300, 494), (334, 337, 303, 298), (507, 372, 302, 495), (438, 434, 305, 380), (428, 413, 306, 382), (383, 322, 304, 381), (385, 338, 322, 383), (495, 544, 543, 496), (502, 320, 497), (506, 503, 321, 373), (370, 297, 319, 374), (461, 465, 445), (500, 316, 498), (360, 362, 317, 293), (606, 330, 314, 601), (605, 328, 312, 602), (598, 289, 315, 603), (293, 545, 548, 492), (357, 279, 311, 363), (594, 285, 313, 604), (415, 422, 308, 276), (596, 286, 328, 605), (600, 290, 330, 606), (280, 294, 332, 324), (371, 303, 337, 375), (290, 301, 336, 330), (382, 306, 338, 385), (517, 518, 339, 323), (496, 321, 503), (374, 319, 335, 376), (521, 323, 339, 522), (567, 364, 333, 564), (603, 315, 331, 607), (499, 317, 501), (363, 311, 327, 365), (604, 313, 329, 608), (422, 423, 324, 308), (558, 559, 355, 353), (511, 408, 549, 405, 510), (555, 558, 353, 340), (421, 414, 352, 350), (379, 520, 307, 554, 435, 351, 387), (427, 421, 350, 388), (509, 403, 407, 508), (425, 420, 348, 377), (597, 291, 347, 609), (614, 419, 346, 610), (368, 299, 349, 378), (593, 287, 345, 611), (613, 418, 344, 612), (559, 557, 342, 355), (424, 416, 341, 366), (415, 424, 366, 340), (310, 363, 365, 326), (563, 332, 364, 567), (278, 357, 363, 310), (292, 316, 362, 360), (281, 295, 361, 359), (493, 292, 360, 505), (332, 294, 361, 364), (326, 365, 358, 282), (555, 560, 357, 278), (291, 368, 378, 347), (419, 425, 377, 346), (315, 374, 376, 331), (301, 371, 375, 336), (289, 370, 374, 315), (502, 506, 373, 320), (494, 300, 372, 507), (320, 373, 372, 300), (346, 377, 370, 289), (331, 376, 368, 291), (298, 303, 371, 367), (411, 426, 367, 290), (430, 427, 388, 398), (391, 523, 379, 387, 397), (384, 386, 524, 444), (392, 382, 385, 395), (460, 448, 400, 452), (395, 385, 383, 393), (393, 383, 381, 390), (429, 428, 382, 392), (439, 438, 380, 446, 389), (524, 386, 379, 523), (335, 396, 391, 299), (348, 398, 439, 389, 297), (412, 429, 392, 298), (318, 393, 390, 296), (334, 395, 393, 318), (462, 447, 466), (298, 392, 395, 334), (319, 394, 396, 335), (299, 391, 397, 349), (420, 430, 398, 348), (474, 467, 400, 448), (463, 401, 480), (468, 399, 479), (456, 450, 402, 455), (432, 433, 551, 408, 406), (553, 550, 405, 549), (515, 431, 404, 512), (514, 432, 406, 513), (513, 406, 408, 511), (512, 404, 403, 509), (508, 407, 432, 514), (510, 405, 550, 431, 515), (403, 404, 431, 552, 433), (407, 403, 433, 432), (296, 390, 430, 420), (349, 397, 429, 412), (397, 387, 428, 429), (390, 381, 427, 430), (347, 378, 426, 411), (288, 369, 425, 419), (276, 356, 424, 415), (356, 277, 416, 424), (595, 284, 418, 613), (599, 288, 419, 614), (369, 296, 420, 425), (381, 304, 421, 427), (304, 322, 414, 421), (353, 355, 423, 422), (340, 353, 422, 415), (387, 351, 413, 428), (609, 347, 411, 615), (378, 349, 412, 426), (611, 345, 410, 616), (355, 342, 417, 423), (398, 388, 438, 439), (486, 490, 442, 437), (436, 434, 483), (388, 350, 434, 438), (435, 437, 484), (491, 488, 442, 490), (484, 488, 443, 354), (483, 487, 440, 436), (485, 489, 441, 352), (454, 401, 450, 456), (380, 454, 456, 446), (446, 456, 455, 389), (478, 464, 451, 475), (462, 469, 457, 447), (466, 470, 453, 394), (477, 467, 449, 476, 482), (465, 471, 458, 445), (461, 472, 454, 380), (473, 463, 449, 459), (464, 473, 459, 451), (468, 474, 448, 399), (453, 399, 448, 460), (453, 460, 394), (384, 444, 460), (451, 459, 474, 468), (402, 450, 473, 464), (450, 401, 463, 473), (445, 458, 472, 461), (384, 452, 471, 465), (453, 470, 399), (447, 457, 470, 466), (389, 455, 469, 462), (402, 478, 469, 455), (475, 451, 468, 479), (476, 449, 463, 480, 481), (459, 449, 467, 474), (389, 462, 297), (323, 521, 305), (452, 400, 471), (464, 478, 402), (458, 476, 481, 480, 472), (457, 475, 479, 470), (471, 477, 482, 476, 458), (469, 478, 475, 457), (467, 477, 400), (471, 400, 477), (470, 479, 399), (401, 454, 472, 480), (354, 443, 489, 485), (352, 441, 487, 483), (437, 442, 488, 484), (489, 443, 488, 491), (441, 489, 491, 487), (487, 491, 490, 440), (436, 440, 490, 486), (570, 494, 507, 576), (581, 584, 506, 502), (569, 493, 505, 575), (316, 500, 504, 362), (574, 499, 501, 580), (362, 504, 501, 317), (571, 496, 503, 582), (577, 492, 499, 574), (579, 500, 498, 573), (584, 582, 503, 506), (581, 502, 497, 572), (578, 495, 496, 571), (576, 507, 495, 578), (572, 497, 494, 570), (575, 505, 492, 577), (573, 498, 493, 569), (351, 510, 515, 413), (322, 508, 514, 414), (306, 512, 509, 338), (352, 513, 511, 354, 485), (414, 514, 513, 352), (413, 515, 512, 306), (338, 509, 508, 322), (354, 511, 510, 351), (354, 351, 484), (351, 435, 484), (352, 483, 350), (350, 483, 434), (518, 519, 339), (554, 519, 435), (307, 339, 519, 516), (437, 435, 519, 518), (436, 486, 437, 518, 517), (436, 517, 434), (434, 517, 323, 305), (384, 521, 522, 386), (386, 522, 520, 379), (465, 521, 384), (445, 461, 305, 521), (465, 521, 445), (305, 461, 380), (319, 297, 462, 447), (466, 319, 447), (319, 466, 394), (396, 524, 523, 391), (396, 394, 444, 524), (452, 384, 460), (444, 394, 460), (589, 537, 533, 585), (591, 539, 525, 561), (588, 536, 534, 586), (592, 540, 526, 562), (562, 526, 535, 587), (565, 529, 536, 588), (568, 566, 530, 532), (563, 527, 537, 589), (561, 525, 538, 590), (587, 535, 530, 566), (590, 538, 528, 564), (585, 533, 539, 591), (565, 568, 532, 529), (586, 534, 540, 592), (579, 527, 531, 583), (583, 531, 528, 580), (544, 541, 542, 543), (321, 542, 541, 302), (302, 541, 544, 495), (496, 543, 542, 321), (548, 545, 546, 547), (499, 547, 546, 317), (492, 548, 547, 499), (317, 546, 545, 293), (552, 431, 550, 553), (433, 552, 553, 551), (551, 553, 549, 408), (340, 366, 560, 555), (326, 282, 557, 559), (278, 310, 558, 555), (310, 326, 559, 558), (366, 341, 556, 560), (504, 583, 580, 501), (500, 579, 583, 504), (288, 586, 592, 369), (336, 375, 568, 565), (276, 585, 591, 356), (309, 590, 564, 333, 325), (318, 587, 566, 337, 334), (277, 561, 590, 309), (324, 332, 563, 589, 308), (375, 337, 566, 568), (330, 336, 565, 588, 314), (296, 562, 587, 318), (369, 592, 562, 296), (314, 588, 586, 288), (356, 591, 561, 277), (308, 589, 585, 276), (537, 573, 569, 533), (539, 575, 577, 525), (536, 572, 570, 534), (540, 576, 578, 526), (526, 578, 571, 535), (529, 581, 572, 536), (532, 530, 582, 584), (527, 579, 573, 537), (525, 577, 574, 538), (535, 571, 582, 530), (538, 574, 580, 528), (533, 569, 575, 539), (529, 532, 584, 581), (534, 570, 576, 540), (527, 563, 567, 531), (531, 567, 564, 528), (343, 611, 616, 409), (345, 609, 615, 410), (284, 599, 614, 418), (277, 595, 613, 416), (416, 613, 612, 341), (283, 593, 611, 343), (418, 614, 610, 344), (287, 597, 609, 345), (311, 604, 608, 327), (313, 603, 607, 329), (286, 600, 606, 328), (281, 596, 605, 325), (279, 594, 604, 311), (285, 598, 603, 313), (325, 605, 602, 309), (328, 606, 601, 312), (312, 601, 599, 284), (410, 615, 600, 286), (344, 610, 598, 285), (409, 616, 596, 281), (341, 612, 594, 279, 556), (309, 602, 595, 277), (329, 607, 597, 287), (327, 608, 593, 283)])
me_cube.polygons.foreach_set('material_index', [0, 0, 0, 0, 0, 0, 0, 0, 0, 0, 0, 0, 0, 0, 0, 0, 0, 0, 0, 0, 0, 0, 0, 0, 0, 0, 0, 0, 0, 0, 0, 0, 0, 0, 0, 0, 0, 0, 0, 0, 0, 0, 0, 0, 0, 0, 0, 0, 0, 0, 0, 0, 0, 0, 0, 0, 0, 0, 0, 0, 0, 0, 0, 0, 0, 0, 0, 0, 0, 0, 0, 0, 0, 0, 0, 0, 0, 0, 0, 0, 0, 0, 0, 0, 0, 0, 0, 0, 0, 0, 0, 0, 0, 0, 0, 0, 0, 0, 0, 0, 0, 0, 0, 1, 0, 0, 0, 0, 0, 0, 0, 0, 0, 0, 0, 0, 0, 0, 0, 0, 0, 0, 0, 0, 0, 0, 0, 0, 2, 0, 0, 0, 0, 0, 0, 0, 0, 0, 0, 1, 0, 0, 0, 0, 0, 0, 0, 0, 0, 0, 1, 0, 0, 0, 0, 0, 0, 0, 0, 0, 0, 0, 0, 1, 0, 1, 0, 0, 0, 0, 0, 0, 0, 0, 2, 2, 2, 0, 0, 0, 0, 0, 0, 0, 0, 0, 0, 0, 0, 0, 0, 0, 0, 0, 0, 0, 0, 0, 0, 0, 0, 0, 0, 0, 0, 0, 0, 0, 0, 0, 0, 0, 0, 0, 0, 0, 0, 0, 0, 0, 0, 0, 0, 0, 0, 0, 0, 0, 0, 0, 0, 0, 0, 0, 0, 0, 0, 0, 0, 0, 0, 0, 0, 0, 0, 0, 0, 0, 1, 1, 1, 0, 0, 0, 0, 0, 0, 0, 0, 0, 0, 0, 0, 0, 0, 0, 0, 0, 0, 0, 0, 0, 0, 0, 0, 0, 0, 0, 0, 0, 0, 0, 0, 0, 0, 0, 0, 0, 0, 0, 0, 0, 0, 0, 0, 0, 0, 0, 0, 0, 0, 0, 0, 0, 0, 0, 0, 0, 0, 0, 0, 0, 0, 0, 0, 0, 0, 0, 0, 0, 0, 0, 0, 0, 0, 0, 0, 0, 0, 0, 0, 0, 0, 0, 0, 0, 0, 0, 0, 0, 0, 0, 0, 0, 0, 0, 0, 0, 0, 0, 0, 0, 0, 0, 0, 0, 0, 0, 0, 0, 0, 0, 0, 0, 0, 0, 0, 0, 0, 0, 0, 0, 0, 0, 0, 0, 0, 0, 0, 0, 0, 0, 0, 0, 0, 0, 0, 0, 0, 0, 0, 0, 0, 0, 0, 0, 0, 0, 0, 0, 0, 0, 0, 0, 0, 0, 0, 0, 0, 0, 0, 0, 0, 0, 0, 0, 0, 0, 0, 0, 0, 0, 0, 0, 0, 0, 0, 1, 0, 0, 0, 0, 0, 0, 0, 0, 0, 0, 0, 0, 0, 0, 0, 0, 0, 0, 0, 0, 0, 0, 0, 0, 0, 0, 0, 0, 0, 0, 0, 0, 0, 2, 0, 0, 0, 0, 0, 0, 0, 0, 0, 0, 1, 0, 0, 0, 0, 0, 0, 0, 0, 0, 0, 1, 0, 0, 0, 0, 0, 0, 0, 0, 0, 0, 0, 0, 1, 0, 1, 0, 0, 0, 0, 0, 0, 0, 0, 2, 2, 2, 0, 0, 0, 0, 0, 0, 0, 0, 0, 0, 0, 0, 0, 0, 0, 0, 0, 0, 0, 0, 0, 0, 0, 0, 0, 0, 0, 0, 0, 0, 0, 0, 0, 0, 0, 0, 0, 0, 0, 0, 0, 0, 0, 0, 0, 0, 0, 0, 0, 0, 0, 0, 0, 0, 0, 0, 0, 0, 0, 0, 0, 0, 0, 0, 0, 0, 0, 0, 0, 0, 0, 0, 0, 1, 1, 1, 0, 0, 0, 0, 0, 0, 0, 0, 0, 0, 0, 0, 0, 0, 0, 0, 0, 0, 0, 0, 0, 0, 0, 0, 0, 0, 0, 0, 0, 0, 0, 0, 0, 0, 0, 0, 0, 0, 0, 0, 0, 0, 0, 0, 0, 0, 0, 0, 0, 0, 0, 0, 0, 0, 0, 0, 0, 0, 0, 0, 0])
me_cube.materials.append(mat_material)
me_cube.materials.append(mat_nez)
me_cube.materials.append(mat_yeux)
me_cube.use_remesh_preserve_volume = False
me_cube.use_remesh_preserve_attributes = False
me_cube.use_mirror_vertex_groups = False
me_cube.update()
me_cube_001 = bpy.data.meshes.new('Cube.001')
me_cube_001.from_pydata([(-1.0, -1.0, -1.0), (-1.0, -1.0, 1.0), (-1.0, 1.0, -1.0), (-1.0, 1.0, 1.0), (1.0, -1.0, -1.0), (1.0, -1.0, 1.0), (1.0, 1.0, -1.0), (1.0, 1.0, 1.0)], [], [(1, 3, 2, 0), (3, 7, 6, 2), (7, 5, 4, 6), (5, 1, 0, 4), (0, 2, 6, 4), (5, 7, 3, 1)])
me_cube_001.materials.append(mat_material_001)
me_cube_001.use_remesh_preserve_volume = False
me_cube_001.use_remesh_preserve_attributes = False
me_cube_001.use_mirror_vertex_groups = False
me_cube_001.update()
arm_armature = bpy.data.armatures.new('Armature')  # bones are not reproduced

# ---- objects
ob_armature = bpy.data.objects.new('Armature', arm_armature)
ob_cube = bpy.data.objects.new('Cube', me_cube)
ob_lamp_002 = bpy.data.objects.new('Lamp.002', light_lamp_002)
ob_lamp_001 = bpy.data.objects.new('Lamp.001', light_lamp_001)
ob_spot = bpy.data.objects.new('Spot', light_spot)
ob_cube_001 = bpy.data.objects.new('Cube.001', me_cube_001)
ob_lamp = bpy.data.objects.new('Lamp', light_lamp)
ob_camera = bpy.data.objects.new('Camera', cam_camera)

# ---- transforms, parenting, visibility, modifiers, constraints
ob_armature.location = (-0.01576, 1.329, 2.177)
ob_armature.rotation_euler = (-4.712, 2.22e-16, 2.22e-16)
ob_armature.show_in_front = True
ob_armature.lineart.crease_threshold = 0.0
ob_cube.parent = ob_armature
ob_cube.matrix_parent_inverse = Matrix(((1.0, 0.0, 4.657e-10, 0.01576), (2.22e-16, 0.0, 1.0, -2.177), (2.22e-16, -1.0, 0.0, 1.329), (0.0, 0.0, 0.0, 1.0)))
ob_cube.location = (0.0, 2.274, 2.524)
ob_cube.lock_rotations_4d = False
ob_cube.empty_display_type = 'ARROWS'
ob_cube.lineart.crease_threshold = 0.0
_vg = ob_cube.vertex_groups.new(name='Bone')
for _i, _w in zip([2, 3, 4, 5, 7, 17, 18, 19, 20, 21, 23, 33, 34, 35, 36, 37, 39, 41, 49, 50, 57, 59, 62, 64, 65, 98, 99, 104, 223, 224, 225, 226, 227, 260, 261, 262, 263, 264, 265, 266, 267, 268, 269, 270, 271, 272, 273, 274, 275, 277, 278, 279, 280, 281, 282, 283, 284, 285, 286, 287, 289, 291, 294, 295, 309, 310, 311, 312, 313, 315, 325, 326, 327, 328, 329, 333, 340, 341, 342, 343, 344, 355, 357, 358, 359, 361, 363, 364, 365, 366, 409, 410, 416, 417, 418, 423, 424, 555, 556, 557, 558, 559, 560, 564, 590, 593, 594, 595, 596, 597, 598, 599, 600, 601, 602, 603, 604, 605, 606, 607, 608, 610, 611, 612, 613, 614, 615, 616], [0.1445, 0.2446, 0.08941, 0.1779, 0.02574, 0.06124, 0.2816, 0.5083, 0.1277, 0.2331, 0.04613, 0.1289, 0.516, 0.6441, 0.1478, 0.2354, 0.03288, 0.06185, 0.07346, 0.1085, 0.01512, 0.1763, 0.5429, 0.6716, 0.01483, 0.03241, 0.09249, 0.06559, 0.04803, 0.1453, 0.06597, 0.1019, 0.07934, 0.2401, 0.1031, 0.1012, 0.03838, 0.06211, 0.1835, 0.1146, 0.4196, 0.2866, 0.06545, 0.1015, 0.536, 0.05251, 0.1257, 0.103, 0.03913, 0.0709, 0.1903, 0.5854, 0.02822, 0.2436, 0.5926, 0.7959, 0.1742, 0.2382, 0.152, 0.1989, 0.005467, 0.00199, 0.00489, 0.1358, 0.1066, 0.3108, 0.7593, 0.1648, 0.2207, 0.0003831, 0.1576, 0.5349, 0.7963, 0.1612, 0.2133, 0.07437, 0.01268, 0.2332, 0.05049, 0.9996, 0.1994, 0.01571, 0.2955, 0.7346, 0.05903, 0.0354, 0.631, 0.0009626, 0.7215, 0.08089, 0.695, 0.1849, 0.142, 0.206, 0.187, 0.06475, 0.03184, 0.07678, 0.4062, 0.1328, 0.07392, 0.1051, 0.1666, 0.004416, 0.0156, 0.6925, 0.578, 0.3907, 0.448, 0.06974, 0.0862, 0.06762, 0.06074, 0.06222, 0.4271, 0.0746, 0.6863, 0.4416, 0.06128, 0.07127, 0.7008, 0.07775, 0.9994, 0.4902, 0.4335, 0.07382, 0.05026, 0.6763]): _vg.add([_i], _w, 'REPLACE')
_vg = ob_cube.vertex_groups.new(name='Bone.001')
for _i, _w in zip([3, 4, 5, 6, 7, 11, 17, 19, 20, 21, 22, 23, 27, 33, 35, 36, 37, 38, 39, 43, 44, 49, 50, 51, 59, 62, 64, 67, 70, 72, 73, 74, 81, 84, 86, 87, 88, 89, 90, 91, 98, 99, 114, 115, 120, 121, 122, 123, 124, 125, 126, 127, 128, 129, 130, 131, 132, 133, 134, 135, 136, 137, 138, 139, 140, 142, 143, 144, 145, 146, 147, 148, 149, 150, 151, 152, 153, 154, 155, 156, 157, 158, 224, 260, 261, 262, 263, 264, 265, 266, 267, 268, 269, 270, 271, 272, 273, 274, 275, 277, 279, 281, 283, 284, 285, 286, 287, 288, 289, 290, 291, 295, 299, 301, 309, 311, 312, 313, 314, 315, 319, 325, 327, 328, 329, 330, 331, 335, 336, 341, 344, 345, 346, 347, 357, 358, 363, 367, 368, 370, 371, 374, 375, 376, 377, 409, 410, 411, 416, 418, 419, 426, 556, 565, 593, 594, 595, 596, 597, 598, 599, 600, 601, 602, 603, 604, 605, 606, 607, 608, 609, 610, 612, 613, 614, 615, 616], [0.08713, 0.1361, 0.2227, 0.001828, 0.1516, 0.04713, 0.0134, 0.09528, 0.256, 0.3818, 0.05698, 0.3175, 0.06728, 0.0364, 0.0875, 0.37, 0.5039, 0.09307, 0.4572, 0.06166, 0.07036, 0.02865, 0.1344, 0.02089, 0.01473, 0.01711, 0.01107, 0.1072, 0.1647, 0.1815, 0.01779, 0.01674, 0.037, 0.02979, 0.02651, 0.008704, 0.02242, 0.01666, 0.02289, 0.03037, 0.005569, 0.1214, 0.005722, 0.02352, 0.001698, 0.004567, 0.02434, 0.05208, 0.0194, 0.02297, 0.0261, 0.02509, 0.01157, 0.02012, 0.0214, 0.03228, 0.02582, 0.04108, 0.01147, 0.02427, 0.0141, 0.01565, 0.05265, 0.02366, 0.02757, 0.04238, 0.01999, 0.02384, 0.04015, 0.03319, 0.008161, 0.01761, 0.02563, 0.02188, 0.03127, 0.0203, 0.01457, 0.03228, 0.0283, 0.02087, 0.02142, 0.01843, 0.06572, 0.1569, 0.09975, 0.2349, 0.1025, 0.2297, 0.1475, 0.416, 0.2111, 0.1722, 0.3482, 0.5662, 0.2187, 0.09286, 0.1032, 0.09504, 0.07965, 0.008916, 0.09429, 0.04735, 0.06477, 0.4612, 0.596, 0.519, 0.6729, 0.06339, 0.3049, 0.1441, 0.6557, 0.01078, 0.008731, 0.1052, 0.02989, 0.06774, 0.5227, 0.6733, 0.1011, 0.563, 0.003868, 0.04356, 0.06434, 0.529, 0.6815, 0.1236, 0.628, 0.005237, 0.08438, 0.06688, 0.5362, 0.9969, 0.119, 0.9992, 0.01445, 0.0035, 0.001924, 0.06006, 0.1591, 0.09077, 0.02912, 0.1438, 0.002297, 0.1556, 0.03033, 0.05214, 0.6652, 0.2928, 0.05124, 0.4925, 0.08396, 0.08496, 0.05255, 0.0002841, 0.193, 0.2391, 0.1821, 0.1812, 0.7565, 0.64, 0.2834, 0.5166, 0.4745, 0.1854, 0.7452, 0.2108, 0.1856, 0.5094, 0.7661, 0.2029, 0.9998, 0.4781, 0.2024, 0.195, 0.3182, 0.7002, 0.1745]): _vg.add([_i], _w, 'REPLACE')
_vg = ob_cube.vertex_groups.new(name='Bone.002')
for _i, _w in zip([5, 7, 11, 14, 15, 21, 23, 26, 27, 30, 31, 37, 39, 42, 43, 45, 47, 52, 53, 54, 67, 70, 72, 73, 74, 75, 76, 77, 78, 79, 80, 81, 82, 83, 84, 85, 86, 87, 88, 89, 90, 91, 96, 101, 102, 107, 108, 111, 112, 114, 115, 116, 117, 120, 121, 122, 123, 124, 125, 126, 127, 128, 129, 130, 131, 132, 133, 134, 135, 136, 137, 138, 139, 140, 141, 142, 143, 144, 145, 146, 147, 148, 149, 150, 151, 152, 153, 154, 155, 156, 157, 158, 159, 161, 162, 163, 165, 166, 167, 189, 190, 191, 192, 193, 194, 262, 266, 270, 289, 291, 296, 297, 298, 299, 303, 304, 305, 307, 315, 318, 319, 323, 331, 334, 335, 339, 348, 349, 350, 367, 368, 370, 371, 374, 376, 377, 378, 379, 380, 381, 382, 383, 384, 385, 386, 388, 389, 390, 391, 392, 393, 394, 395, 396, 398, 399, 400, 401, 402, 411, 412, 420, 421, 426, 427, 428, 429, 430, 434, 438, 439, 444, 445, 446, 447, 448, 449, 450, 451, 452, 453, 454, 455, 456, 457, 458, 459, 460, 461, 462, 463, 464, 465, 466, 467, 468, 469, 470, 471, 472, 473, 474, 475, 476, 477, 478, 479, 480, 481, 482, 516, 517, 518, 519, 520, 521, 522, 523, 524, 554, 597, 598, 603, 607], [0.005187, 0.07177, 0.1061, 0.0418, 0.07617, 0.01757, 0.1411, 0.01418, 0.1964, 0.007888, 0.06965, 0.008176, 0.1717, 0.08125, 0.2801, 0.01728, 0.0595, 0.0545, 0.05409, 0.0149, 0.1432, 0.2629, 0.387, 0.03654, 0.09506, 0.05035, 0.04503, 0.1316, 0.04665, 0.1188, 0.06698, 0.1124, 0.04063, 0.05304, 0.1941, 0.08981, 0.2117, 0.0717, 0.1516, 0.1428, 0.1177, 0.1249, 0.009946, 0.02738, 0.04845, 0.0585, 0.05836, 0.06351, 0.03145, 0.07777, 0.08891, 0.0244, 0.01725, 0.1555, 0.1079, 0.1017, 0.1696, 0.1486, 0.1337, 0.1198, 0.1365, 0.1469, 0.1624, 0.1091, 0.1182, 0.1121, 0.1554, 0.1184, 0.1343, 0.1545, 0.09016, 0.1279, 0.1253, 0.1289, 0.1297, 0.1999, 0.1395, 0.1462, 0.1319, 0.1707, 0.132, 0.1081, 0.1268, 0.1427, 0.1444, 0.1304, 0.1361, 0.1313, 0.1547, 0.1183, 0.1258, 0.135, 0.02291, 0.001842, 0.01846, 0.02115, 0.00361, 0.01508, 0.008481, 0.05208, 0.03189, 0.02692, 0.09344, 0.08563, 0.1524, 0.04514, 0.06896, 0.06758, 0.1532, 0.1551, 0.04917, 0.2357, 0.2861, 0.4037, 0.0788, 0.008205, 0.09548, 0.03821, 0.1841, 0.02173, 0.4003, 0.06656, 0.1843, 0.08696, 0.42, 0.04752, 0.132, 0.8348, 0.02891, 0.08529, 0.6186, 0.513, 0.006284, 0.6001, 0.6241, 0.142, 0.9887, 0.08944, 0.1899, 0.04708, 0.025, 0.006476, 0.171, 0.01406, 0.1288, 0.08143, 0.2139, 0.06883, 0.2029, 0.1234, 0.03612, 0.2558, 0.0755, 0.2515, 0.1237, 0.2508, 0.2555, 0.2607, 0.2382, 0.04255, 0.3142, 0.1341, 0.01357, 0.2757, 0.06456, 0.02709, 0.1865, 0.1065, 0.05919, 0.1097, 0.1507, 0.1759, 0.2133, 0.1906, 0.2994, 0.2486, 0.2705, 0.2423, 0.2609, 0.2214, 0.2365, 0.236, 0.2248, 0.2223, 0.2703, 0.255, 0.2647, 0.2213, 0.2318, 0.2652, 0.2684, 0.2513, 0.1859, 0.2954, 0.2675, 0.2566, 0.2473, 0.2677, 0.2413, 0.2571, 0.2566, 0.26, 0.2551, 0.2774, 0.2607, 0.245, 0.2584, 0.2701, 0.2746, 0.271, 0.02049, 0.02272, 0.006798, 0.01509, 0.06376, 0.118, 0.08233, 0.1348, 0.1638, 0.02856, 0.04971, 0.0461, 0.0552, 0.05421]): _vg.add([_i], _w, 'REPLACE')
_vg = ob_cube.vertex_groups.new(name='Bone.003')
for _i, _w in zip([7, 10, 11, 14, 15, 23, 26, 27, 30, 31, 39, 42, 43, 45, 46, 47, 52, 53, 54, 56, 67, 70, 72, 73, 74, 75, 76, 77, 78, 79, 80, 81, 82, 83, 84, 85, 86, 87, 88, 89, 90, 91, 92, 93, 94, 95, 96, 101, 102, 107, 108, 109, 110, 111, 112, 113, 114, 115, 116, 117, 118, 119, 120, 121, 122, 123, 124, 125, 126, 127, 128, 129, 130, 131, 132, 133, 134, 135, 136, 137, 138, 139, 140, 141, 142, 143, 144, 145, 146, 147, 148, 149, 150, 151, 152, 153, 154, 155, 156, 157, 158, 159, 160, 161, 162, 163, 164, 165, 166, 167, 184, 185, 186, 187, 188, 189, 190, 191, 192, 193, 194, 219, 220, 221, 222, 254, 262, 266, 270, 289, 291, 296, 297, 298, 299, 303, 304, 305, 306, 307, 315, 318, 319, 322, 323, 331, 334, 335, 337, 338, 339, 348, 349, 350, 351, 352, 354, 367, 368, 370, 374, 376, 377, 379, 380, 381, 382, 383, 384, 385, 386, 387, 388, 389, 390, 391, 392, 393, 394, 395, 396, 397, 398, 399, 400, 401, 402, 403, 404, 405, 406, 407, 408, 412, 413, 414, 420, 421, 425, 426, 427, 428, 429, 430, 431, 432, 433, 434, 435, 436, 437, 438, 439, 440, 441, 442, 443, 444, 445, 446, 447, 448, 449, 450, 451, 452, 453, 454, 455, 456, 457, 458, 459, 460, 461, 462, 463, 464, 465, 466, 467, 468, 469, 470, 471, 472, 473, 474, 475, 476, 477, 478, 479, 480, 481, 482, 483, 484, 485, 486, 487, 488, 489, 490, 491, 508, 509, 510, 511, 512, 513, 514, 515, 516, 517, 518, 519, 520, 521, 522, 523, 524, 549, 550, 551, 552, 553, 554, 562, 587], [0.05547, 0.1162, 0.3324, 0.5933, 0.652, 0.07741, 0.13, 0.4099, 0.7714, 0.755, 0.07058, 0.1938, 0.475, 0.07639, 0.8594, 0.8328, 0.2341, 0.6534, 0.8069, 0.9235, 0.1522, 0.1769, 0.1705, 0.06799, 0.5049, 0.4592, 0.5532, 0.7303, 0.6656, 0.7659, 0.4786, 0.4236, 0.3001, 0.3402, 0.6209, 0.4532, 0.6289, 0.3597, 0.6053, 0.6256, 0.5282, 0.5003, 0.9589, 0.9233, 0.9229, 0.9761, 0.7829, 0.187, 0.6381, 0.4674, 0.3335, 0.9283, 0.9699, 0.6536, 0.7931, 0.8964, 0.4911, 0.3865, 0.8105, 0.8081, 0.8894, 0.9064, 0.7184, 0.6378, 0.4689, 0.4774, 0.6181, 0.567, 0.5132, 0.5601, 0.6642, 0.6327, 0.5136, 0.4702, 0.4927, 0.512, 0.6103, 0.5603, 0.6578, 0.507, 0.3815, 0.5428, 0.5275, 0.7557, 0.5879, 0.5982, 0.5874, 0.4644, 0.5814, 0.6645, 0.5393, 0.5342, 0.5927, 0.5411, 0.5767, 0.6277, 0.5059, 0.5782, 0.5431, 0.5584, 0.599, 0.7983, 0.911, 0.8537, 0.8474, 0.8074, 0.8984, 0.8531, 0.8483, 0.8525, 0.8623, 0.9079, 0.9483, 0.8834, 0.8661, 0.7797, 0.8638, 0.8928, 0.721, 0.7998, 0.7363, 0.9841, 0.9714, 0.9817, 0.9837, 0.01017, 0.0105, 0.01996, 0.007918, 0.02191, 0.0408, 0.2119, 0.5158, 0.3033, 0.5197, 0.132, 0.8739, 0.8596, 0.9434, 0.9017, 0.03084, 0.2111, 0.5019, 0.9411, 0.9022, 0.03582, 0.2723, 0.5137, 0.06289, 0.9529, 0.9164, 0.4652, 0.1505, 0.9105, 0.9949, 0.9729, 0.99, 0.05629, 0.1189, 0.1147, 0.1196, 0.1219, 0.08437, 0.8609, 0.7276, 0.7683, 0.8227, 0.7956, 0.7962, 0.8211, 0.8355, 0.999, 0.7933, 0.6575, 0.5632, 0.7361, 0.6197, 0.5532, 0.7019, 0.6063, 0.7031, 0.9943, 0.6522, 0.6977, 0.6972, 0.6683, 0.6783, 0.9912, 0.9854, 0.9964, 0.9955, 0.9844, 0.999, 0.4234, 0.9858, 0.9622, 0.3437, 0.9063, 0.005342, 0.06924, 0.7862, 0.9235, 0.7366, 0.6204, 0.994, 0.9934, 0.9975, 0.8945, 0.9502, 0.9601, 0.9743, 0.7863, 0.6752, 0.9655, 0.9716, 0.977, 0.9865, 0.7818, 0.7385, 0.7083, 0.6111, 0.7026, 0.6703, 0.6806, 0.6778, 0.7365, 0.7173, 0.686, 0.6756, 0.6903, 0.6498, 0.6935, 0.6743, 0.7355, 0.6925, 0.5944, 0.6656, 0.6768, 0.789, 0.6602, 0.6805, 0.6887, 0.6516, 0.6777, 0.7176, 0.6749, 0.6746, 0.6868, 0.6763, 0.6655, 0.6924, 0.6733, 0.6842, 0.6641, 0.6633, 0.6771, 0.9679, 0.9827, 0.9828, 0.9653, 0.9692, 0.9819, 0.9808, 0.9696, 0.9761, 0.9723, 0.9796, 0.9956, 0.9971, 0.9737, 0.9913, 0.9843, 0.9942, 0.9112, 0.9375, 0.9411, 0.925, 0.8859, 0.8481, 0.8831, 0.8096, 0.7917, 0.9979, 0.9947, 0.9983, 0.9959, 0.9973, 0.9056, 0.008794, 0.02733]): _vg.add([_i], _w, 'REPLACE')
_vg = ob_cube.vertex_groups.new(name='Bone.004')
for _i, _w in zip([1, 3, 4, 5, 6, 7, 10, 11, 14, 15, 19, 20, 21, 22, 23, 26, 27, 30, 31, 35, 36, 37, 38, 39, 42, 43, 44, 45, 46, 47, 49, 50, 51, 52, 53, 54, 56, 59, 66, 67, 70, 71, 72, 73, 74, 75, 76, 77, 78, 79, 80, 81, 82, 83, 84, 85, 86, 87, 88, 89, 90, 91, 93, 94, 96, 98, 99, 100, 101, 102, 106, 107, 108, 109, 111, 112, 113, 114, 115, 116, 117, 118, 119, 120, 121, 122, 123, 124, 125, 126, 127, 128, 129, 130, 131, 132, 133, 134, 135, 136, 137, 138, 139, 140, 141, 142, 143, 144, 145, 146, 147, 148, 149, 150, 151, 152, 153, 154, 155, 156, 157, 158, 159, 160, 161, 162, 163, 164, 165, 166, 167, 184, 185, 187, 188, 189, 190, 191, 192, 193, 194, 224, 227, 229, 232, 233, 235, 253, 254, 255, 259, 260, 261, 262, 263, 264, 265, 266, 267, 268, 269, 270, 271, 272, 273, 274, 275, 286, 287, 290, 291, 298, 299, 301, 303, 307, 312, 328, 329, 330, 331, 334, 336, 337, 367, 368, 371, 375, 376, 379, 382, 391, 392, 395, 410, 411, 412, 516, 520, 523, 554, 593, 596, 597, 600, 601, 605, 606, 607, 615], [0.005077, 0.09298, 0.377, 0.2929, 0.6973, 0.6187, 0.4784, 0.4033, 0.2115, 0.1772, 0.05423, 0.2378, 0.1745, 0.5875, 0.3524, 0.3517, 0.2604, 0.1039, 0.1116, 0.0213, 0.1551, 0.1099, 0.3743, 0.205, 0.2959, 0.1432, 0.2705, 0.1324, 0.05949, 0.06673, 0.07275, 0.4037, 0.8663, 0.5061, 0.183, 0.09558, 0.02319, 0.01507, 0.9675, 0.5267, 0.3268, 0.2986, 0.2034, 0.8092, 0.2702, 0.2978, 0.1872, 0.08448, 0.1195, 0.0698, 0.2987, 0.3215, 0.4021, 0.2678, 0.1116, 0.1748, 0.0924, 0.3949, 0.1571, 0.1497, 0.2383, 0.2539, 0.02418, 0.01954, 0.1057, 0.05468, 0.4124, 0.864, 0.5189, 0.191, 0.9423, 0.3032, 0.411, 0.01737, 0.1816, 0.1022, 0.04605, 0.2883, 0.3658, 0.09315, 0.09495, 0.05225, 0.03991, 0.07485, 0.1669, 0.2936, 0.235, 0.1504, 0.1984, 0.2479, 0.2014, 0.119, 0.129, 0.2549, 0.2815, 0.2686, 0.2215, 0.1787, 0.2029, 0.1176, 0.2719, 0.3402, 0.2222, 0.2309, 0.06784, 0.1297, 0.1716, 0.1742, 0.2753, 0.1586, 0.1303, 0.2368, 0.2274, 0.173, 0.209, 0.1939, 0.1533, 0.245, 0.174, 0.2269, 0.2105, 0.1745, 0.1002, 0.03383, 0.07182, 0.07245, 0.09529, 0.04677, 0.07186, 0.07266, 0.07151, 0.06246, 0.03246, 0.05697, 0.06392, 0.1056, 0.05829, 0.03245, 0.1186, 0.07081, 0.06511, 0.08629, 0.006436, 0.1182, 0.09999, 0.02376, 0.08503, 0.1285, 0.09529, 0.1401, 0.04903, 0.1835, 0.1813, 0.4363, 0.613, 0.3842, 0.1194, 0.2607, 0.1078, 0.08198, 0.2479, 0.1594, 0.06882, 0.6746, 0.2183, 0.2128, 0.6832, 0.07825, 0.04138, 0.126, 0.07521, 0.07092, 0.01477, 0.1332, 0.09777, 0.01327, 0.004663, 0.04721, 0.001317, 0.05871, 0.02616, 0.02944, 0.05641, 0.002005, 0.08157, 0.06477, 0.1225, 0.05481, 0.01006, 0.00527, 0.03649, 0.01052, 0.06021, 0.01683, 0.000554, 0.00753, 0.02474, 0.01272, 0.007775, 0.009286, 0.01437, 0.006101, 0.03299, 0.06168, 0.1112, 0.01798, 0.002564, 0.06369, 0.01675, 0.01387]): _vg.add([_i], _w, 'REPLACE')
_vg = ob_cube.vertex_groups.new(name='Bone.005')
for _i, _w in zip([4, 6, 10, 11, 14, 15, 20, 22, 26, 27, 30, 31, 36, 38, 42, 44, 45, 46, 52, 53, 54, 66, 67, 71, 73, 74, 75, 76, 78, 80, 81, 82, 83, 85, 87, 88, 89, 90, 91, 96, 100, 101, 102, 107, 108, 111, 112, 114, 115, 116, 117, 121, 122, 123, 124, 125, 126, 127, 130, 131, 132, 133, 134, 135, 137, 138, 139, 140, 143, 144, 145, 146, 147, 148, 149, 150, 151, 152, 153, 154, 155, 156, 157, 158, 159, 161, 162, 163, 165, 166, 167, 184, 187, 188, 189, 192, 196, 199, 200, 202, 204, 205, 206, 210, 229, 232, 233, 235, 238, 245, 249, 251, 253, 254, 255, 259, 263, 264, 269, 275, 290, 298, 301, 303, 330, 334, 336, 337, 367, 371, 375, 382, 392, 395, 412, 600], [0.01269, 0.1813, 0.3463, 0.08041, 0.1046, 0.05399, 0.02219, 0.1746, 0.4063, 0.02656, 0.06171, 0.01774, 0.006975, 0.1878, 0.235, 0.2973, 0.5222, 0.0233, 0.1535, 0.07111, 0.03301, 0.002665, 0.002907, 0.2756, 0.0003679, 0.07185, 0.1431, 0.1423, 0.09339, 0.1044, 0.07219, 0.2052, 0.2469, 0.1499, 0.116, 0.01342, 0.01283, 0.05673, 0.05712, 0.05325, 0.04358, 0.2122, 0.08198, 0.1212, 0.1451, 0.06232, 0.02861, 0.0889, 0.0939, 0.02296, 0.03015, 0.03467, 0.07304, 0.0336, 0.01145, 0.03793, 0.05781, 0.03785, 0.06315, 0.06403, 0.06441, 0.03611, 0.03597, 0.03951, 0.07322, 0.06885, 0.0511, 0.05166, 0.02385, 0.02252, 0.05823, 0.007422, 0.006708, 0.05955, 0.05166, 0.0233, 0.037, 0.03754, 0.01649, 0.05348, 0.01926, 0.05428, 0.0471, 0.02691, 0.0319, 0.01127, 0.004791, 0.02733, 0.01044, 0.00615, 0.007629, 0.02041, 0.0009809, 0.01447, 0.02262, 0.01407, 0.4529, 0.1399, 0.4684, 0.1496, 0.1276, 0.4682, 0.1108, 0.1178, 0.781, 0.557, 0.6941, 0.5866, 0.08462, 0.07938, 0.08776, 0.00506, 0.6614, 0.7238, 0.6056, 0.9046, 0.06152, 0.07868, 0.06627, 0.01203, 0.08322, 0.06924, 0.1124, 0.1518, 0.03049, 0.04883, 0.03619, 0.02031, 0.07228, 0.1143, 0.05129, 0.01987, 0.05384, 0.01619, 0.02116, 0.02074]): _vg.add([_i], _w, 'REPLACE')
_vg = ob_cube.vertex_groups.new(name='Bone.006')
for _i, _w in zip([6, 12, 13, 22, 28, 29, 38, 44, 45, 68, 69, 71, 170, 171, 172, 173, 178, 179, 182, 183, 196, 199, 200, 202, 204, 205, 206, 210, 229, 232, 233, 235, 237, 238, 239, 243, 245, 248, 249, 251, 253, 254, 255, 259, 301, 303, 371], [0.03169, 0.3812, 0.03215, 0.04521, 0.3998, 0.05312, 0.03918, 0.08342, 0.1177, 0.2123, 0.2126, 0.09194, 0.3138, 0.1265, 0.1352, 0.2511, 0.2945, 0.2172, 0.6944, 0.6855, 0.5172, 0.7931, 0.4862, 0.7984, 0.8243, 0.4924, 0.8358, 0.8611, 0.06429, 0.2327, 0.1895, 0.2272, 0.8535, 0.7635, 0.8657, 0.9002, 0.7836, 0.8608, 0.774, 0.8905, 0.1867, 0.101, 0.1889, 0.03411, 0.0119, 0.005443, 0.0197]): _vg.add([_i], _w, 'REPLACE')
_vg = ob_cube.vertex_groups.new(name='Bone.007')
for _i, _w in zip([12, 13, 28, 29, 68, 69, 170, 171, 172, 173, 178, 179, 182, 183, 211, 212, 213, 214, 237, 238, 239, 243, 245, 248, 249, 251], [0.6169, 0.958, 0.5988, 0.9451, 0.7862, 0.7857, 0.6815, 0.8666, 0.8552, 0.7451, 0.7013, 0.7704, 0.3, 0.3101, 0.9868, 0.9967, 0.9958, 0.9915, 0.1188, 0.1467, 0.11, 0.07498, 0.1335, 0.1104, 0.1315, 0.07608]): _vg.add([_i], _w, 'REPLACE')
_vg = ob_cube.vertex_groups.new(name='Bone.008')
for _i, _w in zip([4, 20, 22, 26, 36, 38, 42, 44, 45, 71, 76, 78, 83, 85, 232, 233, 235, 255, 263, 264, 265, 268, 269, 284, 285, 286, 288, 289, 290, 291, 296, 297, 298, 301, 303, 304, 305, 312, 313, 314, 315, 318, 319, 328, 330, 331, 334, 336, 337, 344, 346, 348, 350, 367, 369, 370, 371, 374, 375, 376, 377, 380, 381, 382, 383, 385, 388, 389, 390, 392, 393, 395, 398, 401, 402, 410, 411, 412, 418, 419, 420, 421, 425, 426, 427, 429, 430, 434, 438, 439, 445, 446, 447, 449, 450, 451, 454, 455, 456, 457, 458, 459, 461, 462, 463, 464, 467, 468, 469, 472, 473, 474, 475, 476, 478, 479, 480, 481, 482, 529, 532, 536, 562, 565, 566, 568, 586, 587, 588, 592, 594, 595, 596, 598, 599, 600, 601, 602, 603, 605, 606, 607, 610, 612, 613, 614, 615], [0.002152, 0.0538, 0.07292, 0.02808, 0.06613, 0.1988, 0.117, 0.1856, 0.07195, 0.2031, 0.02238, 0.03125, 0.04837, 0.07852, 0.05719, 0.02363, 0.05761, 0.005659, 0.009399, 0.08255, 0.003529, 0.008624, 0.1242, 0.193, 0.07684, 0.07097, 0.6839, 0.4566, 0.462, 0.003086, 0.4081, 0.1839, 0.1775, 0.4292, 0.3161, 0.05461, 0.00193, 0.1227, 0.01543, 0.6034, 0.158, 0.3263, 0.05574, 0.09311, 0.4915, 0.07062, 0.3128, 0.3759, 0.1639, 0.1475, 0.7969, 0.2957, 0.009943, 0.5246, 0.9749, 0.2602, 0.4784, 0.1073, 0.4384, 0.05414, 0.7133, 0.05664, 0.1099, 0.01981, 0.07887, 0.05578, 0.08419, 0.09215, 0.2237, 0.08731, 0.1829, 0.1386, 0.1634, 0.04116, 0.05477, 0.05018, 0.5535, 0.1337, 0.1817, 0.8276, 0.3532, 0.02285, 0.9248, 0.4939, 0.09643, 0.0175, 0.1913, 0.005388, 0.07103, 0.1256, 0.000575, 0.07078, 0.05257, 0.01739, 0.05028, 0.02007, 0.05192, 0.06835, 0.05926, 0.04359, 0.005679, 0.02038, 0.05281, 0.09959, 0.03115, 0.04004, 0.002312, 0.004984, 0.06776, 0.03814, 0.03568, 0.003646, 0.02929, 0.01433, 0.05235, 0.006547, 0.03213, 0.02437, 0.003281, 0.01864, 0.005376, 0.004028, 0.1112, 0.1411, 0.06412, 0.1298, 0.1252, 0.09353, 0.1527, 0.03293, 0.01783, 0.06411, 0.006895, 0.1773, 0.5135, 0.1601, 0.2864, 0.03842, 0.07481, 0.02172, 0.2147, 0.0295, 0.3641, 0.05569, 0.06492, 0.515, 0.1498]): _vg.add([_i], _w, 'REPLACE')
_vg = ob_cube.vertex_groups.new(name='Bone.009')
for _i, _w in zip([38, 42, 44, 45, 71, 85, 288, 290, 296, 297, 298, 301, 303, 304, 314, 318, 330, 334, 336, 337, 348, 367, 371, 375, 381, 383, 385, 388, 390, 392, 393, 395, 398, 412, 419, 420, 427, 430, 439, 526, 529, 530, 532, 534, 535, 536, 540, 562, 565, 566, 568, 571, 578, 582, 584, 586, 587, 588, 592, 599, 600, 601, 606], [0.03516, 0.05128, 0.03627, 0.01173, 0.05142, 0.0196, 0.1805, 0.08519, 0.3084, 0.01365, 0.06204, 0.1172, 0.157, 0.01257, 0.1751, 0.3705, 0.1884, 0.2037, 0.3167, 0.5879, 0.08438, 0.07317, 0.1179, 0.2865, 0.05986, 0.06502, 0.03112, 0.009245, 0.128, 0.03092, 0.1713, 0.09667, 0.03599, 0.01224, 0.03687, 0.1489, 0.03233, 0.06568, 0.01024, 0.4521, 0.1422, 0.4573, 0.1556, 0.1242, 0.4641, 0.1137, 0.1084, 0.7807, 0.544, 0.6517, 0.5714, 0.08536, 0.0779, 0.08856, 0.01058, 0.6661, 0.7367, 0.6031, 0.9192, 0.05225, 0.01224, 0.05795, 0.05056]): _vg.add([_i], _w, 'REPLACE')
_vg = ob_cube.vertex_groups.new(name='Bone.010')
for _i, _w in zip([288, 300, 301, 302, 314, 320, 321, 330, 336, 337, 371, 372, 373, 375, 494, 495, 496, 497, 502, 503, 506, 507, 526, 529, 530, 532, 534, 535, 536, 540, 562, 565, 566, 568, 570, 571, 572, 576, 578, 581, 582, 584, 586, 587, 588, 592], [0.03, 0.3818, 0.009182, 0.02543, 0.04696, 0.3996, 0.0582, 0.04198, 0.07853, 0.08349, 0.0169, 0.2074, 0.2186, 0.08906, 0.3085, 0.1211, 0.1412, 0.2595, 0.3007, 0.2225, 0.6782, 0.7032, 0.5184, 0.7863, 0.4925, 0.7863, 0.8302, 0.4943, 0.8302, 0.8736, 0.0619, 0.2395, 0.2198, 0.235, 0.859, 0.76, 0.8603, 0.9105, 0.7861, 0.8539, 0.7696, 0.8796, 0.1848, 0.09191, 0.1899, 0.0213]): _vg.add([_i], _w, 'REPLACE')
_vg = ob_cube.vertex_groups.new(name='Bone.011')
for _i, _w in zip([300, 302, 320, 321, 372, 373, 494, 495, 496, 497, 502, 503, 506, 507, 541, 542, 543, 544, 570, 571, 572, 576, 578, 581, 582, 584], [0.6164, 0.9615, 0.5988, 0.9397, 0.7913, 0.7794, 0.6871, 0.8725, 0.8485, 0.7362, 0.6946, 0.7641, 0.3152, 0.2931, 0.9889, 0.9961, 0.9949, 0.9932, 0.1148, 0.1488, 0.1137, 0.0678, 0.1325, 0.1151, 0.1341, 0.08312]): _vg.add([_i], _w, 'REPLACE')
_vg = ob_cube.vertex_groups.new(name='Bone.012')
for _i, _w in zip([0, 1, 2, 3, 4, 5, 7, 16, 17, 18, 19, 20, 21, 23, 32, 33, 34, 35, 36, 37, 40, 41, 48, 49, 50, 55, 57, 58, 59, 62, 63, 64, 65, 97, 98, 99, 103, 104, 105, 197, 198, 201, 207, 208, 223, 224, 225, 226, 227, 228, 230, 231, 234, 252, 256, 257, 258, 260, 261, 262, 263, 264, 265, 266, 267, 268, 269, 270, 271, 272, 273, 274, 275, 280, 281, 282, 283, 286, 287, 294, 295, 308, 310, 324, 325, 326, 327, 328, 332, 333, 342, 353, 355, 358, 359, 361, 363, 364, 365, 409, 417, 422, 423, 557, 558, 559, 593, 596, 600, 602, 605, 608, 616], [0.4994, 0.6492, 0.79, 0.5048, 0.2271, 0.2046, 0.02007, 0.7523, 0.5248, 0.6274, 0.2797, 0.1519, 0.1191, 0.01182, 0.5651, 0.3276, 0.3353, 0.1723, 0.1029, 0.07564, 0.5457, 0.2204, 0.9259, 0.7252, 0.2415, 0.9296, 0.7584, 0.2781, 0.7138, 0.3488, 0.387, 0.2064, 0.8483, 0.873, 0.7393, 0.2438, 0.921, 0.7391, 0.7696, 0.03316, 0.007681, 0.02689, 0.02724, 0.005406, 0.9025, 0.6255, 0.8476, 0.6555, 0.8189, 0.1654, 0.1578, 0.08753, 0.1312, 0.104, 0.1921, 0.161, 0.07935, 0.331, 0.4069, 0.1045, 0.08336, 0.06776, 0.2852, 0.06818, 0.1913, 0.1893, 0.04765, 0.03897, 0.1196, 0.09655, 0.4362, 0.4412, 0.09359, 0.2811, 0.1276, 0.18, 0.07066, 0.0544, 0.01333, 0.2356, 0.1324, 0.01717, 0.04593, 0.1279, 0.06142, 0.09779, 0.03173, 0.01949, 0.06241, 0.04023, 0.3363, 0.006633, 0.1154, 0.1153, 0.1824, 0.1856, 0.01779, 0.07768, 0.06363, 0.04113, 0.3446, 0.0005207, 0.1216, 0.3137, 0.04219, 0.136, 0.04548, 0.08864, 0.001691, 0.006473, 0.05216, 0.004406, 0.00954]): _vg.add([_i], _w, 'REPLACE')
_vg = ob_cube.vertex_groups.new(name='Bone.013')
for _i, _w in zip([0, 1, 3, 4, 16, 17, 20, 32, 33, 36, 40, 41, 48, 49, 50, 58, 63, 65, 97, 98, 99, 105, 195, 197, 198, 201, 203, 207, 208, 209, 224, 227, 228, 230, 231, 234, 236, 240, 241, 242, 244, 246, 247, 250, 252, 256, 257, 258, 261, 265, 268, 273, 274, 280, 281, 294, 295, 324, 325, 333, 359, 361, 364, 409, 596, 605], [0.4769, 0.2314, 0.0004196, 0.05325, 0.1422, 0.2258, 0.04854, 0.1092, 0.2114, 0.02372, 0.2276, 0.424, 0.0239, 0.05794, 0.01373, 0.6854, 0.2361, 0.07322, 0.1054, 0.1041, 0.0301, 0.183, 0.5038, 0.1666, 0.4428, 0.2084, 0.1963, 0.1538, 0.4616, 0.7166, 0.02866, 0.01263, 0.6884, 0.5425, 0.5907, 0.5312, 0.02101, 0.0116, 0.08727, 0.08166, 0.09087, 0.01123, 0.09366, 0.02643, 0.7622, 0.5978, 0.6078, 0.841, 0.11, 0.1062, 0.08218, 0.05114, 0.07226, 0.05761, 0.09402, 0.07666, 0.1359, 0.003174, 0.04267, 0.02474, 0.08808, 0.1044, 0.03584, 0.01598, 0.03616, 0.004073]): _vg.add([_i], _w, 'REPLACE')
_vg = ob_cube.vertex_groups.new(name='Bone.014')
for _i, _w in zip([1, 8, 9, 16, 17, 24, 25, 32, 33, 40, 41, 60, 61, 63, 168, 169, 174, 175, 176, 177, 180, 181, 195, 197, 198, 201, 203, 207, 208, 209, 217, 228, 230, 231, 234, 236, 240, 241, 242, 244, 246, 247, 250, 252, 256, 257, 258, 295, 359, 361], [0.008514, 0.5869, 0.09172, 0.007533, 0.03397, 0.6097, 0.1175, 0.01228, 0.0424, 0.07253, 0.09805, 0.5157, 0.5276, 0.09114, 0.2048, 0.8645, 0.8736, 0.7112, 0.855, 0.7717, 0.86, 0.8062, 0.4586, 0.768, 0.4938, 0.72, 0.7757, 0.7886, 0.4868, 0.2555, 0.05448, 0.1157, 0.2438, 0.2184, 0.2415, 0.932, 0.9327, 0.8541, 0.8641, 0.8216, 0.9292, 0.8529, 0.921, 0.1257, 0.1636, 0.1485, 0.07038, 0.01731, 0.009315, 0.02404]): _vg.add([_i], _w, 'REPLACE')
_vg = ob_cube.vertex_groups.new(name='Bone.015')
for _i, _w in zip([8, 9, 24, 25, 60, 61, 168, 169, 174, 175, 176, 177, 180, 181, 215, 216, 217, 218, 236, 240, 241, 242, 244, 246, 247, 250], [0.4114, 0.9069, 0.3881, 0.881, 0.4828, 0.4712, 0.7853, 0.1293, 0.1196, 0.2773, 0.1386, 0.2134, 0.1333, 0.1849, 0.9893, 1.014, 0.9446, 0.9743, 0.00707, 0.004443, 0.04821, 0.05084, 0.08248, 0.01038, 0.03162, 0.007133]): _vg.add([_i], _w, 'REPLACE')
_vg = ob_cube.vertex_groups.new(name='Bone.016')
for _i, _w in zip([2, 16, 17, 18, 19, 20, 32, 33, 34, 35, 36, 40, 41, 55, 57, 62, 63, 64, 103, 104, 225, 226, 230, 231, 234, 256, 257, 261, 265, 268, 276, 277, 278, 279, 280, 281, 282, 283, 284, 285, 286, 294, 295, 308, 309, 310, 311, 312, 324, 325, 326, 327, 328, 332, 333, 340, 341, 342, 344, 353, 355, 356, 357, 358, 359, 361, 363, 364, 365, 366, 409, 415, 416, 417, 418, 422, 423, 424, 527, 528, 531, 537, 538, 555, 556, 557, 558, 559, 560, 561, 563, 564, 567, 585, 589, 590, 591, 594, 595, 596, 599, 602, 604, 605, 608, 610, 612, 613, 614, 616], [0.006832, 0.05825, 0.05666, 0.06565, 0.01719, 0.02146, 0.2314, 0.1505, 0.1262, 0.03076, 0.03172, 0.1154, 0.1109, 0.04431, 0.2014, 0.03422, 0.1915, 0.06886, 0.02379, 0.1632, 0.07737, 0.2351, 0.0253, 0.04256, 0.0592, 0.01572, 0.005465, 0.003104, 0.0589, 0.08304, 0.4998, 0.6232, 0.7671, 0.2781, 0.5174, 0.3222, 0.2075, 0.03443, 0.09354, 0.04932, 0.03266, 0.5157, 0.3414, 0.764, 0.5258, 0.6254, 0.1321, 0.06717, 0.649, 0.3961, 0.3506, 0.0795, 0.05356, 0.5291, 0.2611, 0.9166, 0.6215, 0.605, 0.07726, 0.9467, 0.8443, 0.2806, 0.6398, 0.109, 0.5011, 0.4698, 0.2991, 0.49, 0.1794, 0.8165, 0.1119, 0.8661, 0.6765, 0.4155, 0.08835, 0.9313, 0.7805, 0.7511, 0.03019, 0.02101, 0.03575, 0.02375, 0.006094, 0.8889, 0.4963, 0.5463, 0.8734, 0.7528, 0.7711, 0.1616, 0.1456, 0.1186, 0.1547, 0.1072, 0.193, 0.1541, 0.08257, 0.1196, 0.246, 0.1001, 0.01414, 0.1836, 0.05255, 0.1413, 0.01466, 0.009378, 0.2096, 0.2406, 0.01578, 0.0403]): _vg.add([_i], _w, 'REPLACE')
_vg = ob_cube.vertex_groups.new(name='Bone.017')
for _i, _w in zip([32, 33, 41, 63, 268, 276, 277, 280, 281, 294, 295, 308, 309, 324, 325, 332, 333, 340, 341, 356, 359, 361, 364, 366, 409, 415, 416, 424, 525, 527, 528, 531, 533, 537, 538, 539, 560, 561, 563, 564, 567, 569, 573, 574, 575, 577, 579, 580, 583, 585, 589, 590, 591, 595, 596, 602, 605, 613], [0.007494, 0.0465, 0.02675, 0.04074, 0.007649, 0.476, 0.2263, 0.06363, 0.09632, 0.08607, 0.1421, 0.1542, 0.2221, 0.1246, 0.2154, 0.2717, 0.4498, 0.02666, 0.04504, 0.6741, 0.09273, 0.1096, 0.248, 0.07156, 0.01717, 0.1091, 0.09588, 0.1823, 0.5028, 0.1679, 0.4418, 0.2059, 0.1995, 0.1538, 0.4645, 0.704, 0.004035, 0.684, 0.5762, 0.5821, 0.5468, 0.02441, 0.009771, 0.08458, 0.08526, 0.09299, 0.009123, 0.09078, 0.02172, 0.7569, 0.6126, 0.6306, 0.8306, 0.0731, 0.022, 0.07046, 0.058, 0.02902]): _vg.add([_i], _w, 'REPLACE')
_vg = ob_cube.vertex_groups.new(name='Bone.018')
for _i, _w in zip([277, 292, 293, 294, 295, 308, 309, 316, 317, 324, 325, 332, 333, 359, 360, 361, 362, 364, 492, 493, 498, 499, 500, 501, 504, 505, 525, 527, 528, 531, 533, 537, 538, 539, 547, 548, 561, 563, 564, 567, 569, 573, 574, 575, 577, 579, 580, 583, 585, 589, 590, 591], [0.009108, 0.5878, 0.09489, 0.007439, 0.01363, 0.007347, 0.03894, 0.6094, 0.1121, 0.0255, 0.03765, 0.09537, 0.0905, 0.009889, 0.5154, 0.02424, 0.5266, 0.09196, 0.2129, 0.8606, 0.8777, 0.7223, 0.8599, 0.7816, 0.8682, 0.7961, 0.4582, 0.7744, 0.4971, 0.7289, 0.7716, 0.7952, 0.4877, 0.2655, 0.05393, 0.002288, 0.1171, 0.2363, 0.2247, 0.2383, 0.9286, 0.9366, 0.8606, 0.8567, 0.8177, 0.9338, 0.8597, 0.9278, 0.1293, 0.1672, 0.1404, 0.07513]): _vg.add([_i], _w, 'REPLACE')
_vg = ob_cube.vertex_groups.new(name='Bone.019')
for _i, _w in zip([292, 293, 316, 317, 360, 362, 492, 493, 498, 499, 500, 501, 504, 505, 545, 546, 547, 548, 569, 573, 574, 575, 577, 579, 580, 583], [0.4103, 0.9036, 0.3886, 0.8865, 0.4828, 0.4723, 0.7766, 0.1328, 0.1161, 0.2669, 0.1343, 0.2046, 0.126, 0.194, 0.9888, 1.015, 0.9452, 0.973, 0.01048, 0.00135, 0.04244, 0.05426, 0.08402, 0.00643, 0.02601, 0.001635]): _vg.add([_i], _w, 'REPLACE')
_m = ob_cube.modifiers.new('Triangulate', 'TRIANGULATE')
_m = ob_cube.modifiers.new('Armature', 'ARMATURE')
_m.object = ob_armature
ob_lamp_002.location = (3.22, -4.968, 5.904)
ob_lamp_002.rotation_euler = (0.6503, 0.05522, 1.866)
ob_lamp_002.lock_rotations_4d = False
ob_lamp_002.empty_display_type = 'ARROWS'
ob_lamp_002.color = (0.0, 0.0, 0.0, 0.0)
ob_lamp_002.lineart.crease_threshold = 0.0
ob_lamp_001.location = (-6.004, -5.146, 5.904)
ob_lamp_001.rotation_euler = (0.6503, 0.05522, 1.866)
ob_lamp_001.lock_rotations_4d = False
ob_lamp_001.empty_display_type = 'ARROWS'
ob_lamp_001.color = (0.0, 0.0, 0.0, 0.0)
ob_lamp_001.lineart.crease_threshold = 0.0
ob_spot.location = (0.0004493, -70.09, 65.43)
ob_spot.rotation_euler = (0.8028, 1.597e-16, 6.779e-17)
ob_spot.scale = (4.217, 4.217, 4.217)
ob_spot.lineart.crease_threshold = 0.0
ob_cube_001.location = (5.555, 7.452, -3.648)
ob_cube_001.scale = (-113.0, -113.0, -3.67)
ob_cube_001.hide_viewport = True
ob_cube_001.lineart.crease_threshold = 0.0
ob_lamp.location = (3.261, 6.12, 5.904)
ob_lamp.rotation_euler = (0.6503, 0.05522, 1.866)
ob_lamp.lock_rotations_4d = False
ob_lamp.empty_display_type = 'ARROWS'
ob_lamp.color = (0.0, 0.0, 0.0, 0.0)
ob_lamp.lineart.crease_threshold = 0.0
ob_camera.location = (4.897, -9.018, 8.837)
ob_camera.rotation_euler = (0.9397, 0.08035, 0.3846)
ob_camera.lock_rotations_4d = False
ob_camera.empty_display_type = 'ARROWS'
ob_camera.color = (0.0, 0.0, 0.0, 0.0)
ob_camera.display_type = 'WIRE'
ob_camera.lineart.crease_threshold = 0.0

# ---- collection membership
col_collection_1.objects.link(ob_armature)
col_collection_1.objects.link(ob_cube)
col_collection_1.objects.link(ob_lamp_002)
col_collection_1.objects.link(ob_lamp_001)
col_collection_1.objects.link(ob_spot)
col_collection_1.objects.link(ob_cube_001)
col_collection_1.objects.link(ob_lamp)
col_collection_1.objects.link(ob_camera)

# ---- scene / render settings (as saved in the file)
scene.camera = ob_camera
scene.frame_start = 1; scene.frame_end = 80; scene.frame_set(43)
scene.render.engine = 'BLENDER_EEVEE_NEXT'
scene.render.resolution_percentage = 50
scene.render.dither_intensity = 0.0
scene.cycles.use_denoising = False
scene.cycles.samples = 10
scene.cycles.sampling_pattern = 'TABULATED_SOBOL'
scene.cycles.light_sampling_threshold = 0.0
scene.cycles.use_adaptive_sampling = False
scene.cycles.use_light_tree = False
scene.cycles.blur_glossy = 0.0
scene.cycles.pixel_filter_type = 'GAUSSIAN'
scene.cycles.sample_clamp_indirect = 0.0
scene.view_settings.view_transform = 'Standard'
bpy.context.view_layer.update()
